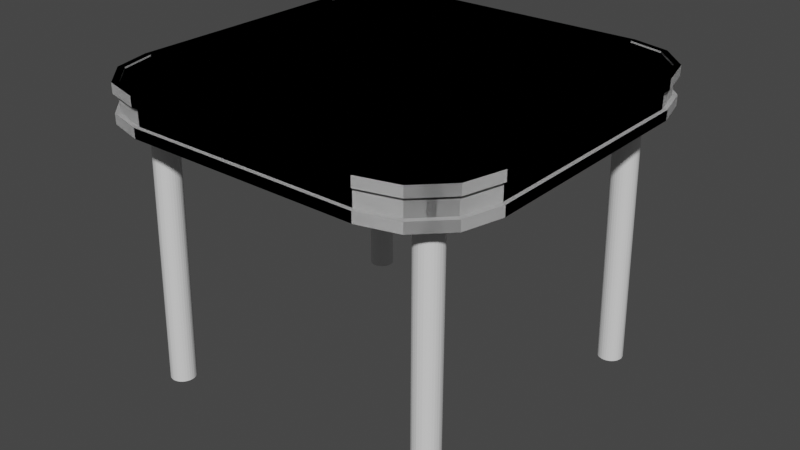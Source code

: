 # Source: Table.blend  (saved by Blender 2.81.16; exported with 4.5.12 LTS)
import bpy
from mathutils import Matrix  # noqa: F401  (used for matrix-valued properties, if any)

bpy.ops.wm.read_factory_settings(use_empty=True)
scene = bpy.context.scene
scene.name = 'Scene'

# ---- collections
col_collection = bpy.data.collections.new('Collection'); scene.collection.children.link(col_collection)

# ---- materials (node trees are filled in below, after node groups)
mat_material = bpy.data.materials.new('Material')
mat_material.alpha_threshold = 0.0
mat_material.use_transparent_shadow = False
mat_material.line_color = (0.0, 0.0, 0.0, 1.0)

# ---- material node trees
mat_material.use_nodes = True; mat_material.node_tree.nodes.clear()
_N = mat_material.node_tree.nodes; _L = mat_material.node_tree.links
n0 = _N.new('ShaderNodeOutputMaterial'); n0.name = 'Material Output'; n0.location = (300, 300)
n1 = _N.new('ShaderNodeBsdfPrincipled'); n1.name = 'Principled BSDF'; n1.location = (10, 300)
n1.distribution = 'GGX'
n1.subsurface_method = 'BURLEY'
n1.inputs[2].default_value = 0.4
n1.inputs[3].default_value = 1.45
n1.inputs[27].default_value = (0.0, 0.0, 0.0, 1.0)
n1.inputs[28].default_value = 1.0
_L.new(n1.outputs[0], n0.inputs[0])
n0.is_active_output = True

# ---- world
world_world = bpy.data.worlds.new('World'); scene.world = world_world
world_world.use_nodes = True; world_world.node_tree.nodes.clear()
_N = world_world.node_tree.nodes; _L = world_world.node_tree.links
n0 = _N.new('ShaderNodeOutputWorld'); n0.name = 'World Output'; n0.location = (300, 300)
n1 = _N.new('ShaderNodeBackground'); n1.name = 'Background'; n1.location = (10, 300)
n1.inputs[0].default_value = (0.05088, 0.05088, 0.05088, 1.0)
_L.new(n1.outputs[0], n0.inputs[0])
n0.is_active_output = True
world_world.color = (0.05088, 0.05088, 0.05088)
world_world.use_sun_shadow = False
world_world.sun_shadow_jitter_overblur = 0.0

# ---- meshes
me_cube = bpy.data.meshes.new('Cube')
me_cube.from_pydata([(1.711, 1.069, 2.792), (1.069, 1.711, 2.792), (1.624, 1.393, 2.792), (1.393, 1.624, 2.792), (1.071, 1.725, 2.454), (1.725, 1.071, 2.454), (1.4, 1.637, 2.454), (1.637, 1.4, 2.454), (1.069, -1.711, 2.792), (1.711, -1.069, 2.792), (1.393, -1.624, 2.792), (1.624, -1.393, 2.792), (1.725, -1.071, 2.454), (1.071, -1.725, 2.454), (1.637, -1.4, 2.454), (1.4, -1.637, 2.454), (-1.069, 1.711, 2.792), (-1.711, 1.069, 2.792), (-1.393, 1.624, 2.792), (-1.624, 1.393, 2.792), (-1.725, 1.071, 2.454), (-1.071, 1.725, 2.454), (-1.637, 1.4, 2.454), (-1.4, 1.637, 2.454), (-1.711, -1.069, 2.792), (-1.069, -1.711, 2.792), (-1.624, -1.393, 2.792), (-1.393, -1.624, 2.792), (-1.071, -1.725, 2.454), (-1.725, -1.071, 2.454), (-1.4, -1.637, 2.454), (-1.637, -1.4, 2.454), (1.768, 1.077, 2.702), (1.768, 1.077, 2.544), (1.676, 1.422, 2.544), (1.676, 1.422, 2.702), (1.422, 1.676, 2.544), (1.422, 1.676, 2.702), (1.077, 1.768, 2.544), (1.077, 1.768, 2.702), (-1.077, -1.768, 2.544), (-1.077, -1.768, 2.702), (-1.422, -1.676, 2.702), (-1.422, -1.676, 2.544), (-1.676, -1.422, 2.702), (-1.676, -1.422, 2.544), (-1.768, -1.077, 2.702), (-1.768, -1.077, 2.544), (1.077, -1.768, 2.702), (1.077, -1.768, 2.544), (1.422, -1.676, 2.544), (1.422, -1.676, 2.702), (1.676, -1.422, 2.544), (1.676, -1.422, 2.702), (1.768, -1.077, 2.544), (1.768, -1.077, 2.702), (-1.077, 1.768, 2.702), (-1.077, 1.768, 2.544), (-1.422, 1.676, 2.544), (-1.422, 1.676, 2.702), (-1.676, 1.422, 2.544), (-1.676, 1.422, 2.702), (-1.768, 1.077, 2.544), (-1.768, 1.077, 2.702), (1.734, 1.056, 2.7), (1.734, 1.056, 2.545), (1.643, 1.395, 2.545), (1.643, 1.395, 2.7), (1.395, 1.643, 2.545), (1.395, 1.643, 2.7), (1.056, 1.734, 2.545), (1.056, 1.734, 2.7), (-1.056, -1.734, 2.545), (-1.056, -1.734, 2.7), (-1.395, -1.643, 2.7), (-1.395, -1.643, 2.545), (-1.643, -1.395, 2.7), (-1.643, -1.395, 2.545), (-1.734, -1.056, 2.7), (-1.734, -1.056, 2.545), (1.056, -1.734, 2.7), (1.056, -1.734, 2.545), (1.395, -1.643, 2.545), (1.395, -1.643, 2.7), (1.643, -1.395, 2.545), (1.643, -1.395, 2.7), (1.734, -1.056, 2.545), (1.734, -1.056, 2.7), (-1.056, 1.734, 2.7), (-1.056, 1.734, 2.545), (-1.395, 1.643, 2.545), (-1.395, 1.643, 2.7), (-1.643, 1.395, 2.545), (-1.643, 1.395, 2.7), (-1.734, 1.056, 2.545), (-1.734, 1.056, 2.7), (1.676, 1.422, 2.792), (1.768, 1.077, 2.792), (1.422, 1.676, 2.792), (1.077, 1.768, 2.792), (-1.077, -1.768, 2.792), (-1.422, -1.676, 2.792), (-1.676, -1.422, 2.792), (-1.768, -1.077, 2.792), (1.422, -1.676, 2.792), (1.077, -1.768, 2.792), (1.676, -1.422, 2.792), (1.768, -1.077, 2.792), (-1.422, 1.676, 2.792), (-1.077, 1.768, 2.792), (-1.676, 1.422, 2.792), (-1.768, 1.077, 2.792), (1.624, 1.393, 2.777), (1.711, 1.069, 2.777), (1.393, 1.624, 2.777), (1.069, 1.711, 2.777), (-1.069, -1.711, 2.777), (-1.393, -1.624, 2.777), (-1.624, -1.393, 2.777), (-1.711, -1.069, 2.777), (1.393, -1.624, 2.777), (1.069, -1.711, 2.777), (1.624, -1.393, 2.777), (1.711, -1.069, 2.777), (-1.393, 1.624, 2.777), (-1.069, 1.711, 2.777), (-1.624, 1.393, 2.777), (-1.711, 1.069, 2.777), (1.768, 1.077, 2.454), (1.676, 1.422, 2.454), (1.422, 1.676, 2.454), (1.077, 1.768, 2.454), (-1.422, -1.676, 2.454), (-1.077, -1.768, 2.454), (-1.676, -1.422, 2.454), (-1.768, -1.077, 2.454), (1.077, -1.768, 2.454), (1.422, -1.676, 2.454), (1.676, -1.422, 2.454), (1.768, -1.077, 2.454), (-1.077, 1.768, 2.454), (-1.422, 1.676, 2.454), (-1.676, 1.422, 2.454), (-1.768, 1.077, 2.454), (1.725, 1.071, 2.486), (1.637, 1.4, 2.486), (1.4, 1.637, 2.486), (1.071, 1.725, 2.486), (-1.4, -1.637, 2.486), (-1.071, -1.725, 2.486), (-1.637, -1.4, 2.486), (-1.725, -1.071, 2.486), (1.071, -1.725, 2.486), (1.4, -1.637, 2.486), (1.637, -1.4, 2.486), (1.725, -1.071, 2.486), (-1.071, 1.725, 2.486), (-1.4, 1.637, 2.486), (-1.637, 1.4, 2.486), (-1.725, 1.071, 2.486), (1.36, 1.456, 0.001798), (1.327, 1.409, 2.603), (1.382, 1.453, 0.001798), (1.349, 1.406, 2.603), (1.404, 1.447, 0.001798), (1.371, 1.4, 2.603), (1.424, 1.436, 0.001798), (1.391, 1.389, 2.603), (1.441, 1.422, 0.001798), (1.408, 1.375, 2.603), (1.455, 1.405, 0.001798), (1.422, 1.358, 2.603), (1.466, 1.385, 0.001798), (1.433, 1.338, 2.603), (1.472, 1.363, 0.001798), (1.44, 1.316, 2.603), (1.475, 1.341, 0.001798), (1.442, 1.294, 2.603), (1.472, 1.318, 0.001798), (1.44, 1.272, 2.603), (1.466, 1.297, 0.001798), (1.433, 1.25, 2.603), (1.455, 1.277, 0.001798), (1.422, 1.23, 2.603), (1.441, 1.26, 0.001798), (1.408, 1.213, 2.603), (1.424, 1.245, 0.001798), (1.391, 1.199, 2.603), (1.404, 1.235, 0.001798), (1.371, 1.188, 2.603), (1.382, 1.228, 0.001798), (1.349, 1.181, 2.603), (1.36, 1.226, 0.001798), (1.327, 1.179, 2.603), (1.338, 1.228, 0.001798), (1.305, 1.181, 2.603), (1.316, 1.235, 0.001798), (1.283, 1.188, 2.603), (1.296, 1.245, 0.001798), (1.263, 1.199, 2.603), (1.279, 1.26, 0.001798), (1.246, 1.213, 2.603), (1.265, 1.277, 0.001798), (1.232, 1.23, 2.603), (1.254, 1.297, 0.001798), (1.221, 1.25, 2.603), (1.247, 1.318, 0.001798), (1.214, 1.272, 2.603), (1.245, 1.341, 0.001798), (1.212, 1.294, 2.603), (1.247, 1.363, 0.001798), (1.214, 1.316, 2.603), (1.254, 1.385, 0.001798), (1.221, 1.338, 2.603), (1.265, 1.405, 0.001798), (1.232, 1.358, 2.603), (1.279, 1.422, 0.001798), (1.246, 1.375, 2.603), (1.296, 1.436, 0.001798), (1.263, 1.389, 2.603), (1.316, 1.447, 0.001798), (1.283, 1.4, 2.603), (1.338, 1.453, 0.001798), (1.305, 1.406, 2.603), (-1.711, 1.069, 2.792), (-1.069, 1.711, 2.792), (-1.624, 1.393, 2.792), (-1.393, 1.624, 2.792), (-1.071, 1.725, 2.454), (-1.725, 1.071, 2.454), (-1.4, 1.637, 2.454), (-1.637, 1.4, 2.454), (-1.069, -1.711, 2.792), (-1.711, -1.069, 2.792), (-1.393, -1.624, 2.792), (-1.624, -1.393, 2.792), (-1.725, -1.071, 2.454), (-1.071, -1.725, 2.454), (-1.637, -1.4, 2.454), (-1.4, -1.637, 2.454), (1.069, 1.711, 2.792), (1.711, 1.069, 2.792), (1.393, 1.624, 2.792), (1.624, 1.393, 2.792), (1.725, 1.071, 2.454), (1.071, 1.725, 2.454), (1.637, 1.4, 2.454), (1.4, 1.637, 2.454), (1.711, -1.069, 2.792), (1.069, -1.711, 2.792), (1.624, -1.393, 2.792), (1.393, -1.624, 2.792), (1.071, -1.725, 2.454), (1.725, -1.071, 2.454), (1.4, -1.637, 2.454), (1.637, -1.4, 2.454), (-1.768, 1.077, 2.702), (-1.768, 1.077, 2.544), (-1.676, 1.422, 2.544), (-1.676, 1.422, 2.702), (-1.422, 1.676, 2.544), (-1.422, 1.676, 2.702), (-1.077, 1.768, 2.544), (-1.077, 1.768, 2.702), (1.077, -1.768, 2.544), (1.077, -1.768, 2.702), (1.422, -1.676, 2.702), (1.422, -1.676, 2.544), (1.676, -1.422, 2.702), (1.676, -1.422, 2.544), (1.768, -1.077, 2.702), (1.768, -1.077, 2.544), (-1.077, -1.768, 2.702), (-1.077, -1.768, 2.544), (-1.422, -1.676, 2.544), (-1.422, -1.676, 2.702), (-1.676, -1.422, 2.544), (-1.676, -1.422, 2.702), (-1.768, -1.077, 2.544), (-1.768, -1.077, 2.702), (1.077, 1.768, 2.702), (1.077, 1.768, 2.544), (1.422, 1.676, 2.544), (1.422, 1.676, 2.702), (1.676, 1.422, 2.544), (1.676, 1.422, 2.702), (1.768, 1.077, 2.544), (1.768, 1.077, 2.702), (-1.734, 1.056, 2.7), (-1.734, 1.056, 2.545), (-1.643, 1.395, 2.545), (-1.643, 1.395, 2.7), (-1.395, 1.643, 2.545), (-1.395, 1.643, 2.7), (-1.056, 1.734, 2.545), (-1.056, 1.734, 2.7), (1.056, -1.734, 2.545), (1.056, -1.734, 2.7), (1.395, -1.643, 2.7), (1.395, -1.643, 2.545), (1.643, -1.395, 2.7), (1.643, -1.395, 2.545), (1.734, -1.056, 2.7), (1.734, -1.056, 2.545), (-1.056, -1.734, 2.7), (-1.056, -1.734, 2.545), (-1.395, -1.643, 2.545), (-1.395, -1.643, 2.7), (-1.643, -1.395, 2.545), (-1.643, -1.395, 2.7), (-1.734, -1.056, 2.545), (-1.734, -1.056, 2.7), (1.056, 1.734, 2.7), (1.056, 1.734, 2.545), (1.395, 1.643, 2.545), (1.395, 1.643, 2.7), (1.643, 1.395, 2.545), (1.643, 1.395, 2.7), (1.734, 1.056, 2.545), (1.734, 1.056, 2.7), (-1.676, 1.422, 2.792), (-1.768, 1.077, 2.792), (-1.422, 1.676, 2.792), (-1.077, 1.768, 2.792), (1.077, -1.768, 2.792), (1.422, -1.676, 2.792), (1.676, -1.422, 2.792), (1.768, -1.077, 2.792), (-1.422, -1.676, 2.792), (-1.077, -1.768, 2.792), (-1.676, -1.422, 2.792), (-1.768, -1.077, 2.792), (1.422, 1.676, 2.792), (1.077, 1.768, 2.792), (1.676, 1.422, 2.792), (1.768, 1.077, 2.792), (-1.624, 1.393, 2.777), (-1.711, 1.069, 2.777), (-1.393, 1.624, 2.777), (-1.069, 1.711, 2.777), (1.069, -1.711, 2.777), (1.393, -1.624, 2.777), (1.624, -1.393, 2.777), (1.711, -1.069, 2.777), (-1.393, -1.624, 2.777), (-1.069, -1.711, 2.777), (-1.624, -1.393, 2.777), (-1.711, -1.069, 2.777), (1.393, 1.624, 2.777), (1.069, 1.711, 2.777), (1.624, 1.393, 2.777), (1.711, 1.069, 2.777), (-1.768, 1.077, 2.454), (-1.676, 1.422, 2.454), (-1.422, 1.676, 2.454), (-1.077, 1.768, 2.454), (1.422, -1.676, 2.454), (1.077, -1.768, 2.454), (1.676, -1.422, 2.454), (1.768, -1.077, 2.454), (-1.077, -1.768, 2.454), (-1.422, -1.676, 2.454), (-1.676, -1.422, 2.454), (-1.768, -1.077, 2.454), (1.077, 1.768, 2.454), (1.422, 1.676, 2.454), (1.676, 1.422, 2.454), (1.768, 1.077, 2.454), (-1.725, 1.071, 2.486), (-1.637, 1.4, 2.486), (-1.4, 1.637, 2.486), (-1.071, 1.725, 2.486), (1.4, -1.637, 2.486), (1.071, -1.725, 2.486), (1.637, -1.4, 2.486), (1.725, -1.071, 2.486), (-1.071, -1.725, 2.486), (-1.4, -1.637, 2.486), (-1.637, -1.4, 2.486), (-1.725, -1.071, 2.486), (1.071, 1.725, 2.486), (1.4, 1.637, 2.486), (1.637, 1.4, 2.486), (1.725, 1.071, 2.486), (-1.36, 1.456, 0.001798), (-1.327, 1.409, 2.603), (-1.382, 1.453, 0.001798), (-1.349, 1.406, 2.603), (-1.404, 1.447, 0.001798), (-1.371, 1.4, 2.603), (-1.424, 1.436, 0.001798), (-1.391, 1.389, 2.603), (-1.441, 1.422, 0.001798), (-1.408, 1.375, 2.603), (-1.455, 1.405, 0.001798), (-1.422, 1.358, 2.603), (-1.466, 1.385, 0.001798), (-1.433, 1.338, 2.603), (-1.472, 1.363, 0.001798), (-1.44, 1.316, 2.603), (-1.475, 1.341, 0.001798), (-1.442, 1.294, 2.603), (-1.472, 1.318, 0.001798), (-1.44, 1.272, 2.603), (-1.466, 1.297, 0.001798), (-1.433, 1.25, 2.603), (-1.455, 1.277, 0.001798), (-1.422, 1.23, 2.603), (-1.441, 1.26, 0.001798), (-1.408, 1.213, 2.603), (-1.424, 1.245, 0.001798), (-1.391, 1.199, 2.603), (-1.404, 1.235, 0.001798), (-1.371, 1.188, 2.603), (-1.382, 1.228, 0.001798), (-1.349, 1.181, 2.603), (-1.36, 1.226, 0.001798), (-1.327, 1.179, 2.603), (-1.338, 1.228, 0.001798), (-1.305, 1.181, 2.603), (-1.316, 1.235, 0.001798), (-1.283, 1.188, 2.603), (-1.296, 1.245, 0.001798), (-1.263, 1.199, 2.603), (-1.279, 1.26, 0.001798), (-1.246, 1.213, 2.603), (-1.265, 1.277, 0.001798), (-1.232, 1.23, 2.603), (-1.254, 1.297, 0.001798), (-1.221, 1.25, 2.603), (-1.247, 1.318, 0.001798), (-1.214, 1.272, 2.603), (-1.245, 1.341, 0.001798), (-1.212, 1.294, 2.603), (-1.247, 1.363, 0.001798), (-1.214, 1.316, 2.603), (-1.254, 1.385, 0.001798), (-1.221, 1.338, 2.603), (-1.265, 1.405, 0.001798), (-1.232, 1.358, 2.603), (-1.279, 1.422, 0.001798), (-1.246, 1.375, 2.603), (-1.296, 1.436, 0.001798), (-1.263, 1.389, 2.603), (-1.316, 1.447, 0.001798), (-1.283, 1.4, 2.603), (-1.338, 1.453, 0.001798), (-1.305, 1.406, 2.603), (1.711, -1.069, 2.792), (1.069, -1.711, 2.792), (1.624, -1.393, 2.792), (1.393, -1.624, 2.792), (1.071, -1.725, 2.454), (1.725, -1.071, 2.454), (1.4, -1.637, 2.454), (1.637, -1.4, 2.454), (1.069, 1.711, 2.792), (1.711, 1.069, 2.792), (1.393, 1.624, 2.792), (1.624, 1.393, 2.792), (1.725, 1.071, 2.454), (1.071, 1.725, 2.454), (1.637, 1.4, 2.454), (1.4, 1.637, 2.454), (-1.069, -1.711, 2.792), (-1.711, -1.069, 2.792), (-1.393, -1.624, 2.792), (-1.624, -1.393, 2.792), (-1.725, -1.071, 2.454), (-1.071, -1.725, 2.454), (-1.637, -1.4, 2.454), (-1.4, -1.637, 2.454), (-1.711, 1.069, 2.792), (-1.069, 1.711, 2.792), (-1.624, 1.393, 2.792), (-1.393, 1.624, 2.792), (-1.071, 1.725, 2.454), (-1.725, 1.071, 2.454), (-1.4, 1.637, 2.454), (-1.637, 1.4, 2.454), (1.768, -1.077, 2.702), (1.768, -1.077, 2.544), (1.676, -1.422, 2.544), (1.676, -1.422, 2.702), (1.422, -1.676, 2.544), (1.422, -1.676, 2.702), (1.077, -1.768, 2.544), (1.077, -1.768, 2.702), (-1.077, 1.768, 2.544), (-1.077, 1.768, 2.702), (-1.422, 1.676, 2.702), (-1.422, 1.676, 2.544), (-1.676, 1.422, 2.702), (-1.676, 1.422, 2.544), (-1.768, 1.077, 2.702), (-1.768, 1.077, 2.544), (1.077, 1.768, 2.702), (1.077, 1.768, 2.544), (1.422, 1.676, 2.544), (1.422, 1.676, 2.702), (1.676, 1.422, 2.544), (1.676, 1.422, 2.702), (1.768, 1.077, 2.544), (1.768, 1.077, 2.702), (-1.077, -1.768, 2.702), (-1.077, -1.768, 2.544), (-1.422, -1.676, 2.544), (-1.422, -1.676, 2.702), (-1.676, -1.422, 2.544), (-1.676, -1.422, 2.702), (-1.768, -1.077, 2.544), (-1.768, -1.077, 2.702), (1.734, -1.056, 2.7), (1.734, -1.056, 2.545), (1.643, -1.395, 2.545), (1.643, -1.395, 2.7), (1.395, -1.643, 2.545), (1.395, -1.643, 2.7), (1.056, -1.734, 2.545), (1.056, -1.734, 2.7), (-1.056, 1.734, 2.545), (-1.056, 1.734, 2.7), (-1.395, 1.643, 2.7), (-1.395, 1.643, 2.545), (-1.643, 1.395, 2.7), (-1.643, 1.395, 2.545), (-1.734, 1.056, 2.7), (-1.734, 1.056, 2.545), (1.056, 1.734, 2.7), (1.056, 1.734, 2.545), (1.395, 1.643, 2.545), (1.395, 1.643, 2.7), (1.643, 1.395, 2.545), (1.643, 1.395, 2.7), (1.734, 1.056, 2.545), (1.734, 1.056, 2.7), (-1.056, -1.734, 2.7), (-1.056, -1.734, 2.545), (-1.395, -1.643, 2.545), (-1.395, -1.643, 2.7), (-1.643, -1.395, 2.545), (-1.643, -1.395, 2.7), (-1.734, -1.056, 2.545), (-1.734, -1.056, 2.7), (1.676, -1.422, 2.792), (1.768, -1.077, 2.792), (1.422, -1.676, 2.792), (1.077, -1.768, 2.792), (-1.077, 1.768, 2.792), (-1.422, 1.676, 2.792), (-1.676, 1.422, 2.792), (-1.768, 1.077, 2.792), (1.422, 1.676, 2.792), (1.077, 1.768, 2.792), (1.676, 1.422, 2.792), (1.768, 1.077, 2.792), (-1.422, -1.676, 2.792), (-1.077, -1.768, 2.792), (-1.676, -1.422, 2.792), (-1.768, -1.077, 2.792), (1.624, -1.393, 2.777), (1.711, -1.069, 2.777), (1.393, -1.624, 2.777), (1.069, -1.711, 2.777), (-1.069, 1.711, 2.777), (-1.393, 1.624, 2.777), (-1.624, 1.393, 2.777), (-1.711, 1.069, 2.777), (1.393, 1.624, 2.777), (1.069, 1.711, 2.777), (1.624, 1.393, 2.777), (1.711, 1.069, 2.777), (-1.393, -1.624, 2.777), (-1.069, -1.711, 2.777), (-1.624, -1.393, 2.777), (-1.711, -1.069, 2.777), (1.768, -1.077, 2.454), (1.676, -1.422, 2.454), (1.422, -1.676, 2.454), (1.077, -1.768, 2.454), (-1.422, 1.676, 2.454), (-1.077, 1.768, 2.454), (-1.676, 1.422, 2.454), (-1.768, 1.077, 2.454), (1.077, 1.768, 2.454), (1.422, 1.676, 2.454), (1.676, 1.422, 2.454), (1.768, 1.077, 2.454), (-1.077, -1.768, 2.454), (-1.422, -1.676, 2.454), (-1.676, -1.422, 2.454), (-1.768, -1.077, 2.454), (1.725, -1.071, 2.486), (1.637, -1.4, 2.486), (1.4, -1.637, 2.486), (1.071, -1.725, 2.486), (-1.4, 1.637, 2.486), (-1.071, 1.725, 2.486), (-1.637, 1.4, 2.486), (-1.725, 1.071, 2.486), (1.071, 1.725, 2.486), (1.4, 1.637, 2.486), (1.637, 1.4, 2.486), (1.725, 1.071, 2.486), (-1.071, -1.725, 2.486), (-1.4, -1.637, 2.486), (-1.637, -1.4, 2.486), (-1.725, -1.071, 2.486), (1.36, -1.456, 0.001798), (1.327, -1.409, 2.603), (1.382, -1.453, 0.001798), (1.349, -1.406, 2.603), (1.404, -1.447, 0.001798), (1.371, -1.4, 2.603), (1.424, -1.436, 0.001798), (1.391, -1.389, 2.603), (1.441, -1.422, 0.001798), (1.408, -1.375, 2.603), (1.455, -1.405, 0.001798), (1.422, -1.358, 2.603), (1.466, -1.385, 0.001798), (1.433, -1.338, 2.603), (1.472, -1.363, 0.001798), (1.44, -1.316, 2.603), (1.475, -1.341, 0.001798), (1.442, -1.294, 2.603), (1.472, -1.318, 0.001798), (1.44, -1.272, 2.603), (1.466, -1.297, 0.001798), (1.433, -1.25, 2.603), (1.455, -1.277, 0.001798), (1.422, -1.23, 2.603), (1.441, -1.26, 0.001798), (1.408, -1.213, 2.603), (1.424, -1.245, 0.001798), (1.391, -1.199, 2.603), (1.404, -1.235, 0.001798), (1.371, -1.188, 2.603), (1.382, -1.228, 0.001798), (1.349, -1.181, 2.603), (1.36, -1.226, 0.001798), (1.327, -1.179, 2.603), (1.338, -1.228, 0.001798), (1.305, -1.181, 2.603), (1.316, -1.235, 0.001798), (1.283, -1.188, 2.603), (1.296, -1.245, 0.001798), (1.263, -1.199, 2.603), (1.279, -1.26, 0.001798), (1.246, -1.213, 2.603), (1.265, -1.277, 0.001798), (1.232, -1.23, 2.603), (1.254, -1.297, 0.001798), (1.221, -1.25, 2.603), (1.247, -1.318, 0.001798), (1.214, -1.272, 2.603), (1.245, -1.341, 0.001798), (1.212, -1.294, 2.603), (1.247, -1.363, 0.001798), (1.214, -1.316, 2.603), (1.254, -1.385, 0.001798), (1.221, -1.338, 2.603), (1.265, -1.405, 0.001798), (1.232, -1.358, 2.603), (1.279, -1.422, 0.001798), (1.246, -1.375, 2.603), (1.296, -1.436, 0.001798), (1.263, -1.389, 2.603), (1.316, -1.447, 0.001798), (1.283, -1.4, 2.603), (1.338, -1.453, 0.001798), (1.305, -1.406, 2.603), (-1.711, -1.069, 2.792), (-1.069, -1.711, 2.792), (-1.624, -1.393, 2.792), (-1.393, -1.624, 2.792), (-1.071, -1.725, 2.454), (-1.725, -1.071, 2.454), (-1.4, -1.637, 2.454), (-1.637, -1.4, 2.454), (-1.069, 1.711, 2.792), (-1.711, 1.069, 2.792), (-1.393, 1.624, 2.792), (-1.624, 1.393, 2.792), (-1.725, 1.071, 2.454), (-1.071, 1.725, 2.454), (-1.637, 1.4, 2.454), (-1.4, 1.637, 2.454), (1.069, -1.711, 2.792), (1.711, -1.069, 2.792), (1.393, -1.624, 2.792), (1.624, -1.393, 2.792), (1.725, -1.071, 2.454), (1.071, -1.725, 2.454), (1.637, -1.4, 2.454), (1.4, -1.637, 2.454), (1.711, 1.069, 2.792), (1.069, 1.711, 2.792), (1.624, 1.393, 2.792), (1.393, 1.624, 2.792), (1.071, 1.725, 2.454), (1.725, 1.071, 2.454), (1.4, 1.637, 2.454), (1.637, 1.4, 2.454), (-1.768, -1.077, 2.702), (-1.768, -1.077, 2.544), (-1.676, -1.422, 2.544), (-1.676, -1.422, 2.702), (-1.422, -1.676, 2.544), (-1.422, -1.676, 2.702), (-1.077, -1.768, 2.544), (-1.077, -1.768, 2.702), (1.077, 1.768, 2.544), (1.077, 1.768, 2.702), (1.422, 1.676, 2.702), (1.422, 1.676, 2.544), (1.676, 1.422, 2.702), (1.676, 1.422, 2.544), (1.768, 1.077, 2.702), (1.768, 1.077, 2.544), (-1.077, 1.768, 2.702), (-1.077, 1.768, 2.544), (-1.422, 1.676, 2.544), (-1.422, 1.676, 2.702), (-1.676, 1.422, 2.544), (-1.676, 1.422, 2.702), (-1.768, 1.077, 2.544), (-1.768, 1.077, 2.702), (1.077, -1.768, 2.702), (1.077, -1.768, 2.544), (1.422, -1.676, 2.544), (1.422, -1.676, 2.702), (1.676, -1.422, 2.544), (1.676, -1.422, 2.702), (1.768, -1.077, 2.544), (1.768, -1.077, 2.702), (-1.734, -1.056, 2.7), (-1.734, -1.056, 2.545), (-1.643, -1.395, 2.545), (-1.643, -1.395, 2.7), (-1.395, -1.643, 2.545), (-1.395, -1.643, 2.7), (-1.056, -1.734, 2.545), (-1.056, -1.734, 2.7), (1.056, 1.734, 2.545), (1.056, 1.734, 2.7), (1.395, 1.643, 2.7), (1.395, 1.643, 2.545), (1.643, 1.395, 2.7), (1.643, 1.395, 2.545), (1.734, 1.056, 2.7), (1.734, 1.056, 2.545), (-1.056, 1.734, 2.7), (-1.056, 1.734, 2.545), (-1.395, 1.643, 2.545), (-1.395, 1.643, 2.7), (-1.643, 1.395, 2.545), (-1.643, 1.395, 2.7), (-1.734, 1.056, 2.545), (-1.734, 1.056, 2.7), (1.056, -1.734, 2.7), (1.056, -1.734, 2.545), (1.395, -1.643, 2.545), (1.395, -1.643, 2.7), (1.643, -1.395, 2.545), (1.643, -1.395, 2.7), (1.734, -1.056, 2.545), (1.734, -1.056, 2.7), (-1.676, -1.422, 2.792), (-1.768, -1.077, 2.792), (-1.422, -1.676, 2.792), (-1.077, -1.768, 2.792), (1.077, 1.768, 2.792), (1.422, 1.676, 2.792), (1.676, 1.422, 2.792), (1.768, 1.077, 2.792), (-1.422, 1.676, 2.792), (-1.077, 1.768, 2.792), (-1.676, 1.422, 2.792), (-1.768, 1.077, 2.792), (1.422, -1.676, 2.792), (1.077, -1.768, 2.792), (1.676, -1.422, 2.792), (1.768, -1.077, 2.792), (-1.624, -1.393, 2.777), (-1.711, -1.069, 2.777), (-1.393, -1.624, 2.777), (-1.069, -1.711, 2.777), (1.069, 1.711, 2.777), (1.393, 1.624, 2.777), (1.624, 1.393, 2.777), (1.711, 1.069, 2.777), (-1.393, 1.624, 2.777), (-1.069, 1.711, 2.777), (-1.624, 1.393, 2.777), (-1.711, 1.069, 2.777), (1.393, -1.624, 2.777), (1.069, -1.711, 2.777), (1.624, -1.393, 2.777), (1.711, -1.069, 2.777), (-1.768, -1.077, 2.454), (-1.676, -1.422, 2.454), (-1.422, -1.676, 2.454), (-1.077, -1.768, 2.454), (1.422, 1.676, 2.454), (1.077, 1.768, 2.454), (1.676, 1.422, 2.454), (1.768, 1.077, 2.454), (-1.077, 1.768, 2.454), (-1.422, 1.676, 2.454), (-1.676, 1.422, 2.454), (-1.768, 1.077, 2.454), (1.077, -1.768, 2.454), (1.422, -1.676, 2.454), (1.676, -1.422, 2.454), (1.768, -1.077, 2.454), (-1.725, -1.071, 2.486), (-1.637, -1.4, 2.486), (-1.4, -1.637, 2.486), (-1.071, -1.725, 2.486), (1.4, 1.637, 2.486), (1.071, 1.725, 2.486), (1.637, 1.4, 2.486), (1.725, 1.071, 2.486), (-1.071, 1.725, 2.486), (-1.4, 1.637, 2.486), (-1.637, 1.4, 2.486), (-1.725, 1.071, 2.486), (1.071, -1.725, 2.486), (1.4, -1.637, 2.486), (1.637, -1.4, 2.486), (1.725, -1.071, 2.486), (-1.36, -1.456, 0.001798), (-1.327, -1.409, 2.603), (-1.382, -1.453, 0.001798), (-1.349, -1.406, 2.603), (-1.404, -1.447, 0.001798), (-1.371, -1.4, 2.603), (-1.424, -1.436, 0.001798), (-1.391, -1.389, 2.603), (-1.441, -1.422, 0.001798), (-1.408, -1.375, 2.603), (-1.455, -1.405, 0.001798), (-1.422, -1.358, 2.603), (-1.466, -1.385, 0.001798), (-1.433, -1.338, 2.603), (-1.472, -1.363, 0.001798), (-1.44, -1.316, 2.603), (-1.475, -1.341, 0.001798), (-1.442, -1.294, 2.603), (-1.472, -1.318, 0.001798), (-1.44, -1.272, 2.603), (-1.466, -1.297, 0.001798), (-1.433, -1.25, 2.603), (-1.455, -1.277, 0.001798), (-1.422, -1.23, 2.603), (-1.441, -1.26, 0.001798), (-1.408, -1.213, 2.603), (-1.424, -1.245, 0.001798), (-1.391, -1.199, 2.603), (-1.404, -1.235, 0.001798), (-1.371, -1.188, 2.603), (-1.382, -1.228, 0.001798), (-1.349, -1.181, 2.603), (-1.36, -1.226, 0.001798), (-1.327, -1.179, 2.603), (-1.338, -1.228, 0.001798), (-1.305, -1.181, 2.603), (-1.316, -1.235, 0.001798), (-1.283, -1.188, 2.603), (-1.296, -1.245, 0.001798), (-1.263, -1.199, 2.603), (-1.279, -1.26, 0.001798), (-1.246, -1.213, 2.603), (-1.265, -1.277, 0.001798), (-1.232, -1.23, 2.603), (-1.254, -1.297, 0.001798), (-1.221, -1.25, 2.603), (-1.247, -1.318, 0.001798), (-1.214, -1.272, 2.603), (-1.245, -1.341, 0.001798), (-1.212, -1.294, 2.603), (-1.247, -1.363, 0.001798), (-1.214, -1.316, 2.603), (-1.254, -1.385, 0.001798), (-1.221, -1.338, 2.603), (-1.265, -1.405, 0.001798), (-1.232, -1.358, 2.603), (-1.279, -1.422, 0.001798), (-1.246, -1.375, 2.603), (-1.296, -1.436, 0.001798), (-1.263, -1.389, 2.603), (-1.316, -1.447, 0.001798), (-1.283, -1.4, 2.603), (-1.338, -1.453, 0.001798), (-1.305, -1.406, 2.603)], [], [(29, 20, 159, 151), (46, 103, 111, 63), (48, 105, 100, 41), (26, 27, 117, 118), (32, 97, 107, 55), (33, 128, 129, 34), (34, 129, 130, 36), (36, 130, 131, 38), (41, 100, 101, 42), (42, 101, 102, 44), (44, 102, 103, 46), (49, 136, 137, 50), (50, 137, 138, 52), (52, 138, 139, 54), (57, 140, 141, 58), (58, 141, 142, 60), (60, 142, 143, 62), (56, 109, 99, 39), (140, 57, 38, 131), (40, 49, 81, 72), (110, 61, 63, 111), (56, 39, 71, 88), (108, 59, 61, 110), (47, 45, 77, 79), (109, 56, 59, 108), (32, 55, 87, 64), (106, 53, 55, 107), (38, 57, 89, 70), (104, 51, 53, 106), (49, 50, 82, 81), (105, 48, 51, 104), (54, 33, 65, 86), (134, 45, 47, 135), (51, 48, 80, 83), (132, 43, 45, 134), (33, 34, 66, 65), (133, 40, 43, 132), (50, 52, 84, 82), (98, 37, 39, 99), (35, 32, 64, 67), (96, 35, 37, 98), (53, 51, 83, 85), (97, 32, 35, 96), (34, 36, 68, 66), (128, 33, 54, 139), (52, 54, 86, 84), (136, 49, 40, 133), (37, 35, 67, 69), (135, 47, 62, 143), (55, 53, 85, 87), (89, 88, 71, 70), (93, 92, 94, 95), (91, 90, 92, 93), (88, 89, 90, 91), (85, 84, 86, 87), (83, 82, 84, 85), (80, 81, 82, 83), (77, 76, 78, 79), (75, 74, 76, 77), (72, 73, 74, 75), (69, 68, 70, 71), (67, 66, 68, 69), (64, 65, 66, 67), (65, 64, 87, 86), (81, 80, 73, 72), (79, 78, 95, 94), (44, 46, 78, 76), (63, 61, 93, 95), (48, 41, 73, 80), (45, 43, 75, 77), (60, 62, 94, 92), (62, 47, 79, 94), (42, 44, 76, 74), (61, 59, 91, 93), (46, 63, 95, 78), (43, 40, 72, 75), (58, 60, 92, 90), (41, 42, 74, 73), (59, 56, 88, 91), (39, 37, 69, 71), (57, 58, 90, 89), (36, 38, 70, 68), (2, 0, 97, 96), (3, 2, 96, 98), (1, 3, 98, 99), (25, 27, 101, 100), (27, 26, 102, 101), (26, 24, 103, 102), (10, 8, 105, 104), (11, 10, 104, 106), (9, 11, 106, 107), (18, 16, 109, 108), (19, 18, 108, 110), (17, 19, 110, 111), (16, 1, 99, 109), (0, 9, 107, 97), (24, 17, 111, 103), (8, 25, 100, 105), (113, 112, 114, 115, 125, 124, 126, 127, 119, 118, 117, 116, 121, 120, 122, 123), (1, 16, 125, 115), (24, 26, 118, 119), (9, 0, 113, 123), (8, 10, 120, 121), (17, 24, 119, 127), (10, 11, 122, 120), (0, 2, 112, 113), (25, 8, 121, 116), (11, 9, 123, 122), (2, 3, 114, 112), (16, 18, 124, 125), (3, 1, 115, 114), (18, 19, 126, 124), (27, 25, 116, 117), (19, 17, 127, 126), (5, 7, 129, 128), (7, 6, 130, 129), (6, 4, 131, 130), (30, 28, 133, 132), (31, 30, 132, 134), (29, 31, 134, 135), (13, 15, 137, 136), (15, 14, 138, 137), (14, 12, 139, 138), (21, 23, 141, 140), (23, 22, 142, 141), (22, 20, 143, 142), (4, 21, 140, 131), (12, 5, 128, 139), (20, 29, 135, 143), (28, 13, 136, 133), (159, 158, 157, 156, 147, 146, 145, 144, 155, 154, 153, 152, 149, 148, 150, 151), (14, 15, 153, 154), (7, 5, 144, 145), (13, 28, 149, 152), (12, 14, 154, 155), (6, 7, 145, 146), (23, 21, 156, 157), (4, 6, 146, 147), (22, 23, 157, 158), (28, 30, 148, 149), (20, 22, 158, 159), (30, 31, 150, 148), (21, 4, 147, 156), (31, 29, 151, 150), (5, 12, 155, 144), (15, 13, 152, 153), (160, 161, 163, 162), (162, 163, 165, 164), (164, 165, 167, 166), (166, 167, 169, 168), (168, 169, 171, 170), (170, 171, 173, 172), (172, 173, 175, 174), (174, 175, 177, 176), (176, 177, 179, 178), (178, 179, 181, 180), (180, 181, 183, 182), (182, 183, 185, 184), (184, 185, 187, 186), (186, 187, 189, 188), (188, 189, 191, 190), (190, 191, 193, 192), (192, 193, 195, 194), (194, 195, 197, 196), (196, 197, 199, 198), (198, 199, 201, 200), (200, 201, 203, 202), (202, 203, 205, 204), (204, 205, 207, 206), (206, 207, 209, 208), (208, 209, 211, 210), (210, 211, 213, 212), (212, 213, 215, 214), (214, 215, 217, 216), (216, 217, 219, 218), (218, 219, 221, 220), (163, 161, 223, 221, 219, 217, 215, 213, 211, 209, 207, 205, 203, 201, 199, 197, 195, 193, 191, 189, 187, 185, 183, 181, 179, 177, 175, 173, 171, 169, 167, 165), (220, 221, 223, 222), (222, 223, 161, 160), (160, 162, 164, 166, 168, 170, 172, 174, 176, 178, 180, 182, 184, 186, 188, 190, 192, 194, 196, 198, 200, 202, 204, 206, 208, 210, 212, 214, 216, 218, 220, 222), (253, 375, 383, 244), (270, 287, 335, 327), (272, 265, 324, 329), (250, 342, 341, 251), (256, 279, 331, 321), (257, 258, 353, 352), (258, 260, 354, 353), (260, 262, 355, 354), (265, 266, 325, 324), (266, 268, 326, 325), (268, 270, 327, 326), (273, 274, 361, 360), (274, 276, 362, 361), (276, 278, 363, 362), (281, 282, 365, 364), (282, 284, 366, 365), (284, 286, 367, 366), (280, 263, 323, 333), (364, 355, 262, 281), (264, 296, 305, 273), (334, 335, 287, 285), (280, 312, 295, 263), (332, 334, 285, 283), (271, 303, 301, 269), (333, 332, 283, 280), (256, 288, 311, 279), (330, 331, 279, 277), (262, 294, 313, 281), (328, 330, 277, 275), (273, 305, 306, 274), (329, 328, 275, 272), (278, 310, 289, 257), (358, 359, 271, 269), (275, 307, 304, 272), (356, 358, 269, 267), (257, 289, 290, 258), (357, 356, 267, 264), (274, 306, 308, 276), (322, 323, 263, 261), (259, 291, 288, 256), (320, 322, 261, 259), (277, 309, 307, 275), (321, 320, 259, 256), (258, 290, 292, 260), (352, 363, 278, 257), (276, 308, 310, 278), (360, 357, 264, 273), (261, 293, 291, 259), (359, 367, 286, 271), (279, 311, 309, 277), (313, 294, 295, 312), (317, 319, 318, 316), (315, 317, 316, 314), (312, 315, 314, 313), (309, 311, 310, 308), (307, 309, 308, 306), (304, 307, 306, 305), (301, 303, 302, 300), (299, 301, 300, 298), (296, 299, 298, 297), (293, 295, 294, 292), (291, 293, 292, 290), (288, 291, 290, 289), (289, 310, 311, 288), (305, 296, 297, 304), (303, 318, 319, 302), (268, 300, 302, 270), (287, 319, 317, 285), (272, 304, 297, 265), (269, 301, 299, 267), (284, 316, 318, 286), (286, 318, 303, 271), (266, 298, 300, 268), (285, 317, 315, 283), (270, 302, 319, 287), (267, 299, 296, 264), (282, 314, 316, 284), (265, 297, 298, 266), (283, 315, 312, 280), (263, 295, 293, 261), (281, 313, 314, 282), (260, 292, 294, 262), (226, 320, 321, 224), (227, 322, 320, 226), (225, 323, 322, 227), (249, 324, 325, 251), (251, 325, 326, 250), (250, 326, 327, 248), (234, 328, 329, 232), (235, 330, 328, 234), (233, 331, 330, 235), (242, 332, 333, 240), (243, 334, 332, 242), (241, 335, 334, 243), (240, 333, 323, 225), (224, 321, 331, 233), (248, 327, 335, 241), (232, 329, 324, 249), (337, 347, 346, 344, 345, 340, 341, 342, 343, 351, 350, 348, 349, 339, 338, 336), (225, 339, 349, 240), (248, 343, 342, 250), (233, 347, 337, 224), (232, 345, 344, 234), (241, 351, 343, 248), (234, 344, 346, 235), (224, 337, 336, 226), (249, 340, 345, 232), (235, 346, 347, 233), (226, 336, 338, 227), (240, 349, 348, 242), (227, 338, 339, 225), (242, 348, 350, 243), (251, 341, 340, 249), (243, 350, 351, 241), (229, 352, 353, 231), (231, 353, 354, 230), (230, 354, 355, 228), (254, 356, 357, 252), (255, 358, 356, 254), (253, 359, 358, 255), (237, 360, 361, 239), (239, 361, 362, 238), (238, 362, 363, 236), (245, 364, 365, 247), (247, 365, 366, 246), (246, 366, 367, 244), (228, 355, 364, 245), (236, 363, 352, 229), (244, 367, 359, 253), (252, 357, 360, 237), (383, 375, 374, 372, 373, 376, 377, 378, 379, 368, 369, 370, 371, 380, 381, 382), (238, 378, 377, 239), (231, 369, 368, 229), (237, 376, 373, 252), (236, 379, 378, 238), (230, 370, 369, 231), (247, 381, 380, 245), (228, 371, 370, 230), (246, 382, 381, 247), (252, 373, 372, 254), (244, 383, 382, 246), (254, 372, 374, 255), (245, 380, 371, 228), (255, 374, 375, 253), (229, 368, 379, 236), (239, 377, 376, 237), (384, 386, 387, 385), (386, 388, 389, 387), (388, 390, 391, 389), (390, 392, 393, 391), (392, 394, 395, 393), (394, 396, 397, 395), (396, 398, 399, 397), (398, 400, 401, 399), (400, 402, 403, 401), (402, 404, 405, 403), (404, 406, 407, 405), (406, 408, 409, 407), (408, 410, 411, 409), (410, 412, 413, 411), (412, 414, 415, 413), (414, 416, 417, 415), (416, 418, 419, 417), (418, 420, 421, 419), (420, 422, 423, 421), (422, 424, 425, 423), (424, 426, 427, 425), (426, 428, 429, 427), (428, 430, 431, 429), (430, 432, 433, 431), (432, 434, 435, 433), (434, 436, 437, 435), (436, 438, 439, 437), (438, 440, 441, 439), (440, 442, 443, 441), (442, 444, 445, 443), (387, 389, 391, 393, 395, 397, 399, 401, 403, 405, 407, 409, 411, 413, 415, 417, 419, 421, 423, 425, 427, 429, 431, 433, 435, 437, 439, 441, 443, 445, 447, 385), (444, 446, 447, 445), (446, 384, 385, 447), (384, 446, 444, 442, 440, 438, 436, 434, 432, 430, 428, 426, 424, 422, 420, 418, 416, 414, 412, 410, 408, 406, 404, 402, 400, 398, 396, 394, 392, 390, 388, 386), (477, 599, 607, 468), (494, 511, 559, 551), (496, 489, 548, 553), (474, 566, 565, 475), (480, 503, 555, 545), (481, 482, 577, 576), (482, 484, 578, 577), (484, 486, 579, 578), (489, 490, 549, 548), (490, 492, 550, 549), (492, 494, 551, 550), (497, 498, 585, 584), (498, 500, 586, 585), (500, 502, 587, 586), (505, 506, 589, 588), (506, 508, 590, 589), (508, 510, 591, 590), (504, 487, 547, 557), (588, 579, 486, 505), (488, 520, 529, 497), (558, 559, 511, 509), (504, 536, 519, 487), (556, 558, 509, 507), (495, 527, 525, 493), (557, 556, 507, 504), (480, 512, 535, 503), (554, 555, 503, 501), (486, 518, 537, 505), (552, 554, 501, 499), (497, 529, 530, 498), (553, 552, 499, 496), (502, 534, 513, 481), (582, 583, 495, 493), (499, 531, 528, 496), (580, 582, 493, 491), (481, 513, 514, 482), (581, 580, 491, 488), (498, 530, 532, 500), (546, 547, 487, 485), (483, 515, 512, 480), (544, 546, 485, 483), (501, 533, 531, 499), (545, 544, 483, 480), (482, 514, 516, 484), (576, 587, 502, 481), (500, 532, 534, 502), (584, 581, 488, 497), (485, 517, 515, 483), (583, 591, 510, 495), (503, 535, 533, 501), (537, 518, 519, 536), (541, 543, 542, 540), (539, 541, 540, 538), (536, 539, 538, 537), (533, 535, 534, 532), (531, 533, 532, 530), (528, 531, 530, 529), (525, 527, 526, 524), (523, 525, 524, 522), (520, 523, 522, 521), (517, 519, 518, 516), (515, 517, 516, 514), (512, 515, 514, 513), (513, 534, 535, 512), (529, 520, 521, 528), (527, 542, 543, 526), (492, 524, 526, 494), (511, 543, 541, 509), (496, 528, 521, 489), (493, 525, 523, 491), (508, 540, 542, 510), (510, 542, 527, 495), (490, 522, 524, 492), (509, 541, 539, 507), (494, 526, 543, 511), (491, 523, 520, 488), (506, 538, 540, 508), (489, 521, 522, 490), (507, 539, 536, 504), (487, 519, 517, 485), (505, 537, 538, 506), (484, 516, 518, 486), (450, 544, 545, 448), (451, 546, 544, 450), (449, 547, 546, 451), (473, 548, 549, 475), (475, 549, 550, 474), (474, 550, 551, 472), (458, 552, 553, 456), (459, 554, 552, 458), (457, 555, 554, 459), (466, 556, 557, 464), (467, 558, 556, 466), (465, 559, 558, 467), (464, 557, 547, 449), (448, 545, 555, 457), (472, 551, 559, 465), (456, 553, 548, 473), (561, 571, 570, 568, 569, 564, 565, 566, 567, 575, 574, 572, 573, 563, 562, 560), (449, 563, 573, 464), (472, 567, 566, 474), (457, 571, 561, 448), (456, 569, 568, 458), (465, 575, 567, 472), (458, 568, 570, 459), (448, 561, 560, 450), (473, 564, 569, 456), (459, 570, 571, 457), (450, 560, 562, 451), (464, 573, 572, 466), (451, 562, 563, 449), (466, 572, 574, 467), (475, 565, 564, 473), (467, 574, 575, 465), (453, 576, 577, 455), (455, 577, 578, 454), (454, 578, 579, 452), (478, 580, 581, 476), (479, 582, 580, 478), (477, 583, 582, 479), (461, 584, 585, 463), (463, 585, 586, 462), (462, 586, 587, 460), (469, 588, 589, 471), (471, 589, 590, 470), (470, 590, 591, 468), (452, 579, 588, 469), (460, 587, 576, 453), (468, 591, 583, 477), (476, 581, 584, 461), (607, 599, 598, 596, 597, 600, 601, 602, 603, 592, 593, 594, 595, 604, 605, 606), (462, 602, 601, 463), (455, 593, 592, 453), (461, 600, 597, 476), (460, 603, 602, 462), (454, 594, 593, 455), (471, 605, 604, 469), (452, 595, 594, 454), (470, 606, 605, 471), (476, 597, 596, 478), (468, 607, 606, 470), (478, 596, 598, 479), (469, 604, 595, 452), (479, 598, 599, 477), (453, 592, 603, 460), (463, 601, 600, 461), (608, 610, 611, 609), (610, 612, 613, 611), (612, 614, 615, 613), (614, 616, 617, 615), (616, 618, 619, 617), (618, 620, 621, 619), (620, 622, 623, 621), (622, 624, 625, 623), (624, 626, 627, 625), (626, 628, 629, 627), (628, 630, 631, 629), (630, 632, 633, 631), (632, 634, 635, 633), (634, 636, 637, 635), (636, 638, 639, 637), (638, 640, 641, 639), (640, 642, 643, 641), (642, 644, 645, 643), (644, 646, 647, 645), (646, 648, 649, 647), (648, 650, 651, 649), (650, 652, 653, 651), (652, 654, 655, 653), (654, 656, 657, 655), (656, 658, 659, 657), (658, 660, 661, 659), (660, 662, 663, 661), (662, 664, 665, 663), (664, 666, 667, 665), (666, 668, 669, 667), (611, 613, 615, 617, 619, 621, 623, 625, 627, 629, 631, 633, 635, 637, 639, 641, 643, 645, 647, 649, 651, 653, 655, 657, 659, 661, 663, 665, 667, 669, 671, 609), (668, 670, 671, 669), (670, 608, 609, 671), (608, 670, 668, 666, 664, 662, 660, 658, 656, 654, 652, 650, 648, 646, 644, 642, 640, 638, 636, 634, 632, 630, 628, 626, 624, 622, 620, 618, 616, 614, 612, 610), (701, 692, 831, 823), (718, 775, 783, 735), (720, 777, 772, 713), (698, 699, 789, 790), (704, 769, 779, 727), (705, 800, 801, 706), (706, 801, 802, 708), (708, 802, 803, 710), (713, 772, 773, 714), (714, 773, 774, 716), (716, 774, 775, 718), (721, 808, 809, 722), (722, 809, 810, 724), (724, 810, 811, 726), (729, 812, 813, 730), (730, 813, 814, 732), (732, 814, 815, 734), (728, 781, 771, 711), (812, 729, 710, 803), (712, 721, 753, 744), (782, 733, 735, 783), (728, 711, 743, 760), (780, 731, 733, 782), (719, 717, 749, 751), (781, 728, 731, 780), (704, 727, 759, 736), (778, 725, 727, 779), (710, 729, 761, 742), (776, 723, 725, 778), (721, 722, 754, 753), (777, 720, 723, 776), (726, 705, 737, 758), (806, 717, 719, 807), (723, 720, 752, 755), (804, 715, 717, 806), (705, 706, 738, 737), (805, 712, 715, 804), (722, 724, 756, 754), (770, 709, 711, 771), (707, 704, 736, 739), (768, 707, 709, 770), (725, 723, 755, 757), (769, 704, 707, 768), (706, 708, 740, 738), (800, 705, 726, 811), (724, 726, 758, 756), (808, 721, 712, 805), (709, 707, 739, 741), (807, 719, 734, 815), (727, 725, 757, 759), (761, 760, 743, 742), (765, 764, 766, 767), (763, 762, 764, 765), (760, 761, 762, 763), (757, 756, 758, 759), (755, 754, 756, 757), (752, 753, 754, 755), (749, 748, 750, 751), (747, 746, 748, 749), (744, 745, 746, 747), (741, 740, 742, 743), (739, 738, 740, 741), (736, 737, 738, 739), (737, 736, 759, 758), (753, 752, 745, 744), (751, 750, 767, 766), (716, 718, 750, 748), (735, 733, 765, 767), (720, 713, 745, 752), (717, 715, 747, 749), (732, 734, 766, 764), (734, 719, 751, 766), (714, 716, 748, 746), (733, 731, 763, 765), (718, 735, 767, 750), (715, 712, 744, 747), (730, 732, 764, 762), (713, 714, 746, 745), (731, 728, 760, 763), (711, 709, 741, 743), (729, 730, 762, 761), (708, 710, 742, 740), (674, 672, 769, 768), (675, 674, 768, 770), (673, 675, 770, 771), (697, 699, 773, 772), (699, 698, 774, 773), (698, 696, 775, 774), (682, 680, 777, 776), (683, 682, 776, 778), (681, 683, 778, 779), (690, 688, 781, 780), (691, 690, 780, 782), (689, 691, 782, 783), (688, 673, 771, 781), (672, 681, 779, 769), (696, 689, 783, 775), (680, 697, 772, 777), (785, 784, 786, 787, 797, 796, 798, 799, 791, 790, 789, 788, 793, 792, 794, 795), (673, 688, 797, 787), (696, 698, 790, 791), (681, 672, 785, 795), (680, 682, 792, 793), (689, 696, 791, 799), (682, 683, 794, 792), (672, 674, 784, 785), (697, 680, 793, 788), (683, 681, 795, 794), (674, 675, 786, 784), (688, 690, 796, 797), (675, 673, 787, 786), (690, 691, 798, 796), (699, 697, 788, 789), (691, 689, 799, 798), (677, 679, 801, 800), (679, 678, 802, 801), (678, 676, 803, 802), (702, 700, 805, 804), (703, 702, 804, 806), (701, 703, 806, 807), (685, 687, 809, 808), (687, 686, 810, 809), (686, 684, 811, 810), (693, 695, 813, 812), (695, 694, 814, 813), (694, 692, 815, 814), (676, 693, 812, 803), (684, 677, 800, 811), (692, 701, 807, 815), (700, 685, 808, 805), (831, 830, 829, 828, 819, 818, 817, 816, 827, 826, 825, 824, 821, 820, 822, 823), (686, 687, 825, 826), (679, 677, 816, 817), (685, 700, 821, 824), (684, 686, 826, 827), (678, 679, 817, 818), (695, 693, 828, 829), (676, 678, 818, 819), (694, 695, 829, 830), (700, 702, 820, 821), (692, 694, 830, 831), (702, 703, 822, 820), (693, 676, 819, 828), (703, 701, 823, 822), (677, 684, 827, 816), (687, 685, 824, 825), (832, 833, 835, 834), (834, 835, 837, 836), (836, 837, 839, 838), (838, 839, 841, 840), (840, 841, 843, 842), (842, 843, 845, 844), (844, 845, 847, 846), (846, 847, 849, 848), (848, 849, 851, 850), (850, 851, 853, 852), (852, 853, 855, 854), (854, 855, 857, 856), (856, 857, 859, 858), (858, 859, 861, 860), (860, 861, 863, 862), (862, 863, 865, 864), (864, 865, 867, 866), (866, 867, 869, 868), (868, 869, 871, 870), (870, 871, 873, 872), (872, 873, 875, 874), (874, 875, 877, 876), (876, 877, 879, 878), (878, 879, 881, 880), (880, 881, 883, 882), (882, 883, 885, 884), (884, 885, 887, 886), (886, 887, 889, 888), (888, 889, 891, 890), (890, 891, 893, 892), (835, 833, 895, 893, 891, 889, 887, 885, 883, 881, 879, 877, 875, 873, 871, 869, 867, 865, 863, 861, 859, 857, 855, 853, 851, 849, 847, 845, 843, 841, 839, 837), (892, 893, 895, 894), (894, 895, 833, 832), (832, 834, 836, 838, 840, 842, 844, 846, 848, 850, 852, 854, 856, 858, 860, 862, 864, 866, 868, 870, 872, 874, 876, 878, 880, 882, 884, 886, 888, 890, 892, 894)])
_uv = me_cube.uv_layers.new(name='UVMap')
_uv.uv.foreach_set('vector', [0.1283, 0.7005, 0.1393, 0.5358, 0.1393, 0.5358, 0.1283, 0.7005, 0.5417, 0.04889, 0.625, 0.04889, 0.625, 0.2011, 0.5417, 0.2011, 0.5417, 0.7989, 0.625, 0.7989, 0.625, 0.9511, 0.5417, 0.9511, 0.8646, 0.7233, 0.8483, 0.7396, 0.8483, 0.7396, 0.8646, 0.7233, 0.5417, 0.5489, 0.625, 0.5489, 0.625, 0.7011, 0.5417, 0.7011, 0.4583, 0.5489, 0.375, 0.5489, 0.3728, 0.5244, 0.4576, 0.5244, 0.4576, 0.5244, 0.3728, 0.5244, 0.3669, 0.4859, 0.4556, 0.4859, 0.4556, 0.4859, 0.3669, 0.4859, 0.375, 0.4511, 0.4583, 0.4511, 0.5417, 0.9511, 0.625, 0.9511, 0.625, 0.9756, 0.5417, 0.9756, 0.5417, 0.9756, 0.625, 0.9756, 0.625, 1.0, 0.5417, 1.0, 0.5417, 0.02444, 0.625, 0.02444, 0.625, 0.04889, 0.5417, 0.04889, 0.4583, 0.7989, 0.375, 0.7989, 0.3669, 0.7641, 0.4556, 0.7641, 0.4556, 0.7641, 0.3669, 0.7641, 0.3728, 0.7256, 0.4576, 0.7256, 0.4576, 0.7256, 0.3728, 0.7256, 0.375, 0.7011, 0.4583, 0.7011, 0.4583, 0.2989, 0.375, 0.2989, 0.2998, 0.3518, 0.4333, 0.3518, 0.4333, 0.3518, 0.2998, 0.3518, 0.2938, 0.3252, 0.4313, 0.3252, 0.4313, 0.3252, 0.2938, 0.3252, 0.375, 0.2011, 0.4583, 0.2011, 0.5417, 0.2989, 0.625, 0.2989, 0.625, 0.4511, 0.5417, 0.4511, 0.375, 0.2989, 0.4583, 0.2989, 0.4583, 0.4511, 0.375, 0.4511, 0.4583, 0.9511, 0.4583, 0.7989, 0.4583, 0.7989, 0.4583, 0.9511, 0.7062, 0.3252, 0.5687, 0.3252, 0.5417, 0.2011, 0.625, 0.2011, 0.5417, 0.2989, 0.5417, 0.4511, 0.5417, 0.4511, 0.5417, 0.2989, 0.7002, 0.3518, 0.5667, 0.3518, 0.5687, 0.3252, 0.7062, 0.3252, 0.4583, 0.04889, 0.4583, 0.02444, 0.4583, 0.02444, 0.4583, 0.04889, 0.625, 0.2989, 0.5417, 0.2989, 0.5667, 0.3518, 0.7002, 0.3518, 0.5417, 0.5489, 0.5417, 0.7011, 0.5417, 0.7011, 0.5417, 0.5489, 0.6272, 0.7256, 0.5424, 0.7256, 0.5417, 0.7011, 0.625, 0.7011, 0.4583, 0.4511, 0.4583, 0.2989, 0.4583, 0.2989, 0.4583, 0.4511, 0.6331, 0.7641, 0.5444, 0.7641, 0.5424, 0.7256, 0.6272, 0.7256, 0.4583, 0.7989, 0.4556, 0.7641, 0.4556, 0.7641, 0.4583, 0.7989, 0.625, 0.7989, 0.5417, 0.7989, 0.5444, 0.7641, 0.6331, 0.7641, 0.4583, 0.7011, 0.4583, 0.5489, 0.4583, 0.5489, 0.4583, 0.7011, 0.375, 0.02444, 0.4583, 0.02444, 0.4583, 0.04889, 0.375, 0.04889, 0.5444, 0.7641, 0.5417, 0.7989, 0.5417, 0.7989, 0.5444, 0.7641, 0.375, 0.9756, 0.4583, 0.9756, 0.4583, 1.0, 0.375, 1.0, 0.4583, 0.5489, 0.4576, 0.5244, 0.4576, 0.5244, 0.4583, 0.5489, 0.375, 0.9511, 0.4583, 0.9511, 0.4583, 0.9756, 0.375, 0.9756, 0.4556, 0.7641, 0.4576, 0.7256, 0.4576, 0.7256, 0.4556, 0.7641, 0.6331, 0.4859, 0.5444, 0.4859, 0.5417, 0.4511, 0.625, 0.4511, 0.5424, 0.5244, 0.5417, 0.5489, 0.5417, 0.5489, 0.5424, 0.5244, 0.6272, 0.5244, 0.5424, 0.5244, 0.5444, 0.4859, 0.6331, 0.4859, 0.5424, 0.7256, 0.5444, 0.7641, 0.5444, 0.7641, 0.5424, 0.7256, 0.625, 0.5489, 0.5417, 0.5489, 0.5424, 0.5244, 0.6272, 0.5244, 0.4576, 0.5244, 0.4556, 0.4859, 0.4556, 0.4859, 0.4576, 0.5244, 0.375, 0.5489, 0.4583, 0.5489, 0.4583, 0.7011, 0.375, 0.7011, 0.4576, 0.7256, 0.4583, 0.7011, 0.4583, 0.7011, 0.4576, 0.7256, 0.375, 0.7989, 0.4583, 0.7989, 0.4583, 0.9511, 0.375, 0.9511, 0.5444, 0.4859, 0.5424, 0.5244, 0.5424, 0.5244, 0.5444, 0.4859, 0.375, 0.04889, 0.4583, 0.04889, 0.4583, 0.2011, 0.375, 0.2011, 0.5417, 0.7011, 0.5424, 0.7256, 0.5424, 0.7256, 0.5417, 0.7011, 0.4583, 0.2989, 0.5417, 0.2989, 0.5417, 0.4511, 0.4583, 0.4511, 0.5687, 0.3252, 0.4313, 0.3252, 0.4583, 0.2011, 0.5417, 0.2011, 0.5667, 0.3518, 0.4333, 0.3518, 0.4313, 0.3252, 0.5687, 0.3252, 0.5417, 0.2989, 0.4583, 0.2989, 0.4333, 0.3518, 0.5667, 0.3518, 0.5424, 0.7256, 0.4576, 0.7256, 0.4583, 0.7011, 0.5417, 0.7011, 0.5444, 0.7641, 0.4556, 0.7641, 0.4576, 0.7256, 0.5424, 0.7256, 0.5417, 0.7989, 0.4583, 0.7989, 0.4556, 0.7641, 0.5444, 0.7641, 0.4583, 0.02444, 0.5417, 0.02444, 0.5417, 0.04889, 0.4583, 0.04889, 0.4583, 0.9756, 0.5417, 0.9756, 0.5417, 1.0, 0.4583, 1.0, 0.4583, 0.9511, 0.5417, 0.9511, 0.5417, 0.9756, 0.4583, 0.9756, 0.5444, 0.4859, 0.4556, 0.4859, 0.4583, 0.4511, 0.5417, 0.4511, 0.5424, 0.5244, 0.4576, 0.5244, 0.4556, 0.4859, 0.5444, 0.4859, 0.5417, 0.5489, 0.4583, 0.5489, 0.4576, 0.5244, 0.5424, 0.5244, 0.4583, 0.5489, 0.5417, 0.5489, 0.5417, 0.7011, 0.4583, 0.7011, 0.4583, 0.7989, 0.5417, 0.7989, 0.5417, 0.9511, 0.4583, 0.9511, 0.4583, 0.04889, 0.5417, 0.04889, 0.5417, 0.2011, 0.4583, 0.2011, 0.5417, 0.02444, 0.5417, 0.04889, 0.5417, 0.04889, 0.5417, 0.02444, 0.5417, 0.2011, 0.5687, 0.3252, 0.5687, 0.3252, 0.5417, 0.2011, 0.5417, 0.7989, 0.5417, 0.9511, 0.5417, 0.9511, 0.5417, 0.7989, 0.4583, 1.0, 0.4583, 0.9756, 0.4583, 0.9756, 0.4583, 1.0, 0.4313, 0.3252, 0.4583, 0.2011, 0.4583, 0.2011, 0.4313, 0.3252, 0.4583, 0.2011, 0.4583, 0.04889, 0.4583, 0.04889, 0.4583, 0.2011, 0.5417, 0.9756, 0.5417, 1.0, 0.5417, 1.0, 0.5417, 0.9756, 0.5687, 0.3252, 0.5667, 0.3518, 0.5667, 0.3518, 0.5687, 0.3252, 0.5417, 0.04889, 0.5417, 0.2011, 0.5417, 0.2011, 0.5417, 0.04889, 0.4583, 0.9756, 0.4583, 0.9511, 0.4583, 0.9511, 0.4583, 0.9756, 0.4333, 0.3518, 0.4313, 0.3252, 0.4313, 0.3252, 0.4333, 0.3518, 0.5417, 0.9511, 0.5417, 0.9756, 0.5417, 0.9756, 0.5417, 0.9511, 0.5667, 0.3518, 0.5417, 0.2989, 0.5417, 0.2989, 0.5667, 0.3518, 0.5417, 0.4511, 0.5444, 0.4859, 0.5444, 0.4859, 0.5417, 0.4511, 0.4583, 0.2989, 0.4333, 0.3518, 0.4333, 0.3518, 0.4583, 0.2989, 0.4556, 0.4859, 0.4583, 0.4511, 0.4583, 0.4511, 0.4556, 0.4859, 0.6301, 0.5247, 0.6283, 0.549, 0.625, 0.5489, 0.6272, 0.5244, 0.6378, 0.4932, 0.6301, 0.5247, 0.6272, 0.5244, 0.6331, 0.4859, 0.6728, 0.5022, 0.6378, 0.4932, 0.6331, 0.4859, 0.6739, 0.5, 0.8254, 0.7457, 0.8483, 0.7396, 0.8506, 0.7435, 0.8261, 0.75, 0.8483, 0.7396, 0.8646, 0.7233, 0.8685, 0.7256, 0.8506, 0.7435, 0.8646, 0.7233, 0.8707, 0.7003, 0.875, 0.7011, 0.8685, 0.7256, 0.6378, 0.7564, 0.6729, 0.7474, 0.6739, 0.75, 0.6331, 0.7641, 0.6302, 0.725, 0.6378, 0.7564, 0.6331, 0.7641, 0.6272, 0.7256, 0.6284, 0.7006, 0.6302, 0.725, 0.6272, 0.7256, 0.625, 0.7011, 0.7135, 0.3687, 0.812, 0.4897, 0.8261, 0.5, 0.7002, 0.3518, 0.7211, 0.3526, 0.7135, 0.3687, 0.7002, 0.3518, 0.7062, 0.3252, 0.8566, 0.5321, 0.7211, 0.3526, 0.7062, 0.3252, 0.875, 0.5489, 0.812, 0.4897, 0.6728, 0.5022, 0.6739, 0.5, 0.8261, 0.5, 0.6283, 0.549, 0.6284, 0.7006, 0.625, 0.7011, 0.625, 0.5489, 0.8707, 0.7003, 0.8566, 0.5321, 0.875, 0.5489, 0.875, 0.7011, 0.6729, 0.7474, 0.8254, 0.7457, 0.8261, 0.75, 0.6739, 0.75, 0.6283, 0.549, 0.6301, 0.5247, 0.6378, 0.4932, 0.6728, 0.5022, 0.812, 0.4897, 0.7135, 0.3687, 0.7211, 0.3526, 0.8566, 0.5321, 0.8707, 0.7003, 0.8646, 0.7233, 0.8483, 0.7396, 0.8254, 0.7457, 0.6729, 0.7474, 0.6378, 0.7564, 0.6302, 0.725, 0.6284, 0.7006, 0.6728, 0.5022, 0.812, 0.4897, 0.812, 0.4897, 0.6728, 0.5022, 0.8707, 0.7003, 0.8646, 0.7233, 0.8646, 0.7233, 0.8707, 0.7003, 0.6284, 0.7006, 0.6283, 0.549, 0.6283, 0.549, 0.6284, 0.7006, 0.6729, 0.7474, 0.6378, 0.7564, 0.6378, 0.7564, 0.6729, 0.7474, 0.8566, 0.5321, 0.8707, 0.7003, 0.8707, 0.7003, 0.8566, 0.5321, 0.6378, 0.7564, 0.6302, 0.725, 0.6302, 0.725, 0.6378, 0.7564, 0.6283, 0.549, 0.6301, 0.5247, 0.6301, 0.5247, 0.6283, 0.549, 0.8254, 0.7457, 0.6729, 0.7474, 0.6729, 0.7474, 0.8254, 0.7457, 0.6302, 0.725, 0.6284, 0.7006, 0.6284, 0.7006, 0.6302, 0.725, 0.6301, 0.5247, 0.6378, 0.4932, 0.6378, 0.4932, 0.6301, 0.5247, 0.812, 0.4897, 0.7135, 0.3687, 0.7135, 0.3687, 0.812, 0.4897, 0.6378, 0.4932, 0.6728, 0.5022, 0.6728, 0.5022, 0.6378, 0.4932, 0.7135, 0.3687, 0.7211, 0.3526, 0.7211, 0.3526, 0.7135, 0.3687, 0.8483, 0.7396, 0.8254, 0.7457, 0.8254, 0.7457, 0.8483, 0.7396, 0.7211, 0.3526, 0.8566, 0.5321, 0.8566, 0.5321, 0.7211, 0.3526, 0.3725, 0.549, 0.3706, 0.5246, 0.3728, 0.5244, 0.375, 0.5489, 0.3706, 0.5246, 0.3633, 0.4915, 0.3669, 0.4859, 0.3728, 0.5244, 0.3633, 0.4915, 0.3269, 0.5016, 0.3261, 0.5, 0.3669, 0.4859, 0.1512, 0.7406, 0.1745, 0.7468, 0.1739, 0.75, 0.1494, 0.7435, 0.1345, 0.7238, 0.1512, 0.7406, 0.1494, 0.7435, 0.1315, 0.7256, 0.1283, 0.7005, 0.1345, 0.7238, 0.1315, 0.7256, 0.125, 0.7011, 0.3269, 0.7481, 0.3632, 0.7582, 0.3669, 0.7641, 0.3261, 0.75, 0.3632, 0.7582, 0.3706, 0.7251, 0.3728, 0.7256, 0.3669, 0.7641, 0.3706, 0.7251, 0.3725, 0.7007, 0.375, 0.7011, 0.3728, 0.7256, 0.1849, 0.4919, 0.2896, 0.3647, 0.2998, 0.3518, 0.1739, 0.5, 0.2896, 0.3647, 0.2823, 0.3463, 0.2938, 0.3252, 0.2998, 0.3518, 0.2823, 0.3463, 0.1393, 0.5358, 0.125, 0.5489, 0.2938, 0.3252, 0.3269, 0.5016, 0.1849, 0.4919, 0.1739, 0.5, 0.3261, 0.5, 0.3725, 0.7007, 0.3725, 0.549, 0.375, 0.5489, 0.375, 0.7011, 0.1393, 0.5358, 0.1283, 0.7005, 0.125, 0.7011, 0.125, 0.5489, 0.1745, 0.7468, 0.3269, 0.7481, 0.3261, 0.75, 0.1739, 0.75, 0.1393, 0.5358, 0.2823, 0.3463, 0.2896, 0.3647, 0.1849, 0.4919, 0.3269, 0.5016, 0.3633, 0.4915, 0.3706, 0.5246, 0.3725, 0.549, 0.3725, 0.7007, 0.3706, 0.7251, 0.3632, 0.7582, 0.3269, 0.7481, 0.1745, 0.7468, 0.1512, 0.7406, 0.1345, 0.7238, 0.1283, 0.7005, 0.3706, 0.7251, 0.3632, 0.7582, 0.3632, 0.7582, 0.3706, 0.7251, 0.3706, 0.5246, 0.3725, 0.549, 0.3725, 0.549, 0.3706, 0.5246, 0.3269, 0.7481, 0.1745, 0.7468, 0.1745, 0.7468, 0.3269, 0.7481, 0.3725, 0.7007, 0.3706, 0.7251, 0.3706, 0.7251, 0.3725, 0.7007, 0.3633, 0.4915, 0.3706, 0.5246, 0.3706, 0.5246, 0.3633, 0.4915, 0.2896, 0.3647, 0.1849, 0.4919, 0.1849, 0.4919, 0.2896, 0.3647, 0.3269, 0.5016, 0.3633, 0.4915, 0.3633, 0.4915, 0.3269, 0.5016, 0.2823, 0.3463, 0.2896, 0.3647, 0.2896, 0.3647, 0.2823, 0.3463, 0.1745, 0.7468, 0.1512, 0.7406, 0.1512, 0.7406, 0.1745, 0.7468, 0.1393, 0.5358, 0.2823, 0.3463, 0.2823, 0.3463, 0.1393, 0.5358, 0.1512, 0.7406, 0.1345, 0.7238, 0.1345, 0.7238, 0.1512, 0.7406, 0.1849, 0.4919, 0.3269, 0.5016, 0.3269, 0.5016, 0.1849, 0.4919, 0.1345, 0.7238, 0.1283, 0.7005, 0.1283, 0.7005, 0.1345, 0.7238, 0.3725, 0.549, 0.3725, 0.7007, 0.3725, 0.7007, 0.3725, 0.549, 0.3632, 0.7582, 0.3269, 0.7481, 0.3269, 0.7481, 0.3632, 0.7582, 1.0, 0.5, 1.0, 1.0, 0.9688, 1.0, 0.9688, 0.5, 0.9688, 0.5, 0.9688, 1.0, 0.9375, 1.0, 0.9375, 0.5, 0.9375, 0.5, 0.9375, 1.0, 0.9062, 1.0, 0.9062, 0.5, 0.9062, 0.5, 0.9062, 1.0, 0.875, 1.0, 0.875, 0.5, 0.875, 0.5, 0.875, 1.0, 0.8438, 1.0, 0.8438, 0.5, 0.8438, 0.5, 0.8438, 1.0, 0.8125, 1.0, 0.8125, 0.5, 0.8125, 0.5, 0.8125, 1.0, 0.7812, 1.0, 0.7812, 0.5, 0.7812, 0.5, 0.7812, 1.0, 0.75, 1.0, 0.75, 0.5, 0.75, 0.5, 0.75, 1.0, 0.7188, 1.0, 0.7188, 0.5, 0.7188, 0.5, 0.7188, 1.0, 0.6875, 1.0, 0.6875, 0.5, 0.6875, 0.5, 0.6875, 1.0, 0.6562, 1.0, 0.6562, 0.5, 0.6562, 0.5, 0.6562, 1.0, 0.625, 1.0, 0.625, 0.5, 0.625, 0.5, 0.625, 1.0, 0.5938, 1.0, 0.5938, 0.5, 0.5938, 0.5, 0.5938, 1.0, 0.5625, 1.0, 0.5625, 0.5, 0.5625, 0.5, 0.5625, 1.0, 0.5312, 1.0, 0.5312, 0.5, 0.5312, 0.5, 0.5312, 1.0, 0.5, 1.0, 0.5, 0.5, 0.5, 0.5, 0.5, 1.0, 0.4688, 1.0, 0.4688, 0.5, 0.4688, 0.5, 0.4688, 1.0, 0.4375, 1.0, 0.4375, 0.5, 0.4375, 0.5, 0.4375, 1.0, 0.4062, 1.0, 0.4062, 0.5, 0.4062, 0.5, 0.4062, 1.0, 0.375, 1.0, 0.375, 0.5, 0.375, 0.5, 0.375, 1.0, 0.3438, 1.0, 0.3438, 0.5, 0.3438, 0.5, 0.3438, 1.0, 0.3125, 1.0, 0.3125, 0.5, 0.3125, 0.5, 0.3125, 1.0, 0.2812, 1.0, 0.2812, 0.5, 0.2812, 0.5, 0.2812, 1.0, 0.25, 1.0, 0.25, 0.5, 0.25, 0.5, 0.25, 1.0, 0.2188, 1.0, 0.2188, 0.5, 0.2188, 0.5, 0.2188, 1.0, 0.1875, 1.0, 0.1875, 0.5, 0.1875, 0.5, 0.1875, 1.0, 0.1562, 1.0, 0.1562, 0.5, 0.1562, 0.5, 0.1562, 1.0, 0.125, 1.0, 0.125, 0.5, 0.125, 0.5, 0.125, 1.0, 0.09375, 1.0, 0.09375, 0.5, 0.09375, 0.5, 0.09375, 1.0, 0.0625, 1.0, 0.0625, 0.5, 0.2968, 0.4854, 0.25, 0.49, 0.2032, 0.4854, 0.1582, 0.4717, 0.1167, 0.4496, 0.08029, 0.4197, 0.05045, 0.3833, 0.02827, 0.3418, 0.01461, 0.2968, 0.01, 0.25, 0.01461, 0.2032, 0.02827, 0.1582, 0.05045, 0.1167, 0.08029, 0.08029, 0.1167, 0.05045, 0.1582, 0.02827, 0.2032, 0.01461, 0.25, 0.01, 0.2968, 0.01461, 0.3418, 0.02827, 0.3833, 0.05045, 0.4197, 0.08029, 0.4496, 0.1167, 0.4717, 0.1582, 0.4854, 0.2032, 0.49, 0.25, 0.4854, 0.2968, 0.4717, 0.3418, 0.4496, 0.3833, 0.4197, 0.4197, 0.3833, 0.4496, 0.3418, 0.4717, 0.0625, 0.5, 0.0625, 1.0, 0.03125, 1.0, 0.03125, 0.5, 0.03125, 0.5, 0.03125, 1.0, 0.0, 1.0, 0.0, 0.5, 0.75, 0.49, 0.7968, 0.4854, 0.8418, 0.4717, 0.8833, 0.4496, 0.9197, 0.4197, 0.9496, 0.3833, 0.9717, 0.3418, 0.9854, 0.2968, 0.99, 0.25, 0.9854, 0.2032, 0.9717, 0.1582, 0.9496, 0.1167, 0.9197, 0.08029, 0.8833, 0.05045, 0.8418, 0.02827, 0.7968, 0.01461, 0.75, 0.01, 0.7032, 0.01461, 0.6582, 0.02827, 0.6167, 0.05045, 0.5803, 0.08029, 0.5504, 0.1167, 0.5283, 0.1582, 0.5146, 0.2032, 0.51, 0.25, 0.5146, 0.2968, 0.5283, 0.3418, 0.5504, 0.3833, 0.5803, 0.4197, 0.6167, 0.4496, 0.6582, 0.4717, 0.7032, 0.4854, 0.1283, 0.7005, 0.1283, 0.7005, 0.1393, 0.5358, 0.1393, 0.5358, 0.5417, 0.04889, 0.5417, 0.2011, 0.625, 0.2011, 0.625, 0.04889, 0.5417, 0.7989, 0.5417, 0.9511, 0.625, 0.9511, 0.625, 0.7989, 0.8646, 0.7233, 0.8646, 0.7233, 0.8483, 0.7396, 0.8483, 0.7396, 0.5417, 0.5489, 0.5417, 0.7011, 0.625, 0.7011, 0.625, 0.5489, 0.4583, 0.5489, 0.4576, 0.5244, 0.3728, 0.5244, 0.375, 0.5489, 0.4576, 0.5244, 0.4556, 0.4859, 0.3669, 0.4859, 0.3728, 0.5244, 0.4556, 0.4859, 0.4583, 0.4511, 0.375, 0.4511, 0.3669, 0.4859, 0.5417, 0.9511, 0.5417, 0.9756, 0.625, 0.9756, 0.625, 0.9511, 0.5417, 0.9756, 0.5417, 1.0, 0.625, 1.0, 0.625, 0.9756, 0.5417, 0.02444, 0.5417, 0.04889, 0.625, 0.04889, 0.625, 0.02444, 0.4583, 0.7989, 0.4556, 0.7641, 0.3669, 0.7641, 0.375, 0.7989, 0.4556, 0.7641, 0.4576, 0.7256, 0.3728, 0.7256, 0.3669, 0.7641, 0.4576, 0.7256, 0.4583, 0.7011, 0.375, 0.7011, 0.3728, 0.7256, 0.4583, 0.2989, 0.4333, 0.3518, 0.2998, 0.3518, 0.375, 0.2989, 0.4333, 0.3518, 0.4313, 0.3252, 0.2938, 0.3252, 0.2998, 0.3518, 0.4313, 0.3252, 0.4583, 0.2011, 0.375, 0.2011, 0.2938, 0.3252, 0.5417, 0.2989, 0.5417, 0.4511, 0.625, 0.4511, 0.625, 0.2989, 0.375, 0.2989, 0.375, 0.4511, 0.4583, 0.4511, 0.4583, 0.2989, 0.4583, 0.9511, 0.4583, 0.9511, 0.4583, 0.7989, 0.4583, 0.7989, 0.7062, 0.3252, 0.625, 0.2011, 0.5417, 0.2011, 0.5687, 0.3252, 0.5417, 0.2989, 0.5417, 0.2989, 0.5417, 0.4511, 0.5417, 0.4511, 0.7002, 0.3518, 0.7062, 0.3252, 0.5687, 0.3252, 0.5667, 0.3518, 0.4583, 0.04889, 0.4583, 0.04889, 0.4583, 0.02444, 0.4583, 0.02444, 0.625, 0.2989, 0.7002, 0.3518, 0.5667, 0.3518, 0.5417, 0.2989, 0.5417, 0.5489, 0.5417, 0.5489, 0.5417, 0.7011, 0.5417, 0.7011, 0.6272, 0.7256, 0.625, 0.7011, 0.5417, 0.7011, 0.5424, 0.7256, 0.4583, 0.4511, 0.4583, 0.4511, 0.4583, 0.2989, 0.4583, 0.2989, 0.6331, 0.7641, 0.6272, 0.7256, 0.5424, 0.7256, 0.5444, 0.7641, 0.4583, 0.7989, 0.4583, 0.7989, 0.4556, 0.7641, 0.4556, 0.7641, 0.625, 0.7989, 0.6331, 0.7641, 0.5444, 0.7641, 0.5417, 0.7989, 0.4583, 0.7011, 0.4583, 0.7011, 0.4583, 0.5489, 0.4583, 0.5489, 0.375, 0.02444, 0.375, 0.04889, 0.4583, 0.04889, 0.4583, 0.02444, 0.5444, 0.7641, 0.5444, 0.7641, 0.5417, 0.7989, 0.5417, 0.7989, 0.375, 0.9756, 0.375, 1.0, 0.4583, 1.0, 0.4583, 0.9756, 0.4583, 0.5489, 0.4583, 0.5489, 0.4576, 0.5244, 0.4576, 0.5244, 0.375, 0.9511, 0.375, 0.9756, 0.4583, 0.9756, 0.4583, 0.9511, 0.4556, 0.7641, 0.4556, 0.7641, 0.4576, 0.7256, 0.4576, 0.7256, 0.6331, 0.4859, 0.625, 0.4511, 0.5417, 0.4511, 0.5444, 0.4859, 0.5424, 0.5244, 0.5424, 0.5244, 0.5417, 0.5489, 0.5417, 0.5489, 0.6272, 0.5244, 0.6331, 0.4859, 0.5444, 0.4859, 0.5424, 0.5244, 0.5424, 0.7256, 0.5424, 0.7256, 0.5444, 0.7641, 0.5444, 0.7641, 0.625, 0.5489, 0.6272, 0.5244, 0.5424, 0.5244, 0.5417, 0.5489, 0.4576, 0.5244, 0.4576, 0.5244, 0.4556, 0.4859, 0.4556, 0.4859, 0.375, 0.5489, 0.375, 0.7011, 0.4583, 0.7011, 0.4583, 0.5489, 0.4576, 0.7256, 0.4576, 0.7256, 0.4583, 0.7011, 0.4583, 0.7011, 0.375, 0.7989, 0.375, 0.9511, 0.4583, 0.9511, 0.4583, 0.7989, 0.5444, 0.4859, 0.5444, 0.4859, 0.5424, 0.5244, 0.5424, 0.5244, 0.375, 0.04889, 0.375, 0.2011, 0.4583, 0.2011, 0.4583, 0.04889, 0.5417, 0.7011, 0.5417, 0.7011, 0.5424, 0.7256, 0.5424, 0.7256, 0.4583, 0.2989, 0.4583, 0.4511, 0.5417, 0.4511, 0.5417, 0.2989, 0.5687, 0.3252, 0.5417, 0.2011, 0.4583, 0.2011, 0.4313, 0.3252, 0.5667, 0.3518, 0.5687, 0.3252, 0.4313, 0.3252, 0.4333, 0.3518, 0.5417, 0.2989, 0.5667, 0.3518, 0.4333, 0.3518, 0.4583, 0.2989, 0.5424, 0.7256, 0.5417, 0.7011, 0.4583, 0.7011, 0.4576, 0.7256, 0.5444, 0.7641, 0.5424, 0.7256, 0.4576, 0.7256, 0.4556, 0.7641, 0.5417, 0.7989, 0.5444, 0.7641, 0.4556, 0.7641, 0.4583, 0.7989, 0.4583, 0.02444, 0.4583, 0.04889, 0.5417, 0.04889, 0.5417, 0.02444, 0.4583, 0.9756, 0.4583, 1.0, 0.5417, 1.0, 0.5417, 0.9756, 0.4583, 0.9511, 0.4583, 0.9756, 0.5417, 0.9756, 0.5417, 0.9511, 0.5444, 0.4859, 0.5417, 0.4511, 0.4583, 0.4511, 0.4556, 0.4859, 0.5424, 0.5244, 0.5444, 0.4859, 0.4556, 0.4859, 0.4576, 0.5244, 0.5417, 0.5489, 0.5424, 0.5244, 0.4576, 0.5244, 0.4583, 0.5489, 0.4583, 0.5489, 0.4583, 0.7011, 0.5417, 0.7011, 0.5417, 0.5489, 0.4583, 0.7989, 0.4583, 0.9511, 0.5417, 0.9511, 0.5417, 0.7989, 0.4583, 0.04889, 0.4583, 0.2011, 0.5417, 0.2011, 0.5417, 0.04889, 0.5417, 0.02444, 0.5417, 0.02444, 0.5417, 0.04889, 0.5417, 0.04889, 0.5417, 0.2011, 0.5417, 0.2011, 0.5687, 0.3252, 0.5687, 0.3252, 0.5417, 0.7989, 0.5417, 0.7989, 0.5417, 0.9511, 0.5417, 0.9511, 0.4583, 1.0, 0.4583, 1.0, 0.4583, 0.9756, 0.4583, 0.9756, 0.4313, 0.3252, 0.4313, 0.3252, 0.4583, 0.2011, 0.4583, 0.2011, 0.4583, 0.2011, 0.4583, 0.2011, 0.4583, 0.04889, 0.4583, 0.04889, 0.5417, 0.9756, 0.5417, 0.9756, 0.5417, 1.0, 0.5417, 1.0, 0.5687, 0.3252, 0.5687, 0.3252, 0.5667, 0.3518, 0.5667, 0.3518, 0.5417, 0.04889, 0.5417, 0.04889, 0.5417, 0.2011, 0.5417, 0.2011, 0.4583, 0.9756, 0.4583, 0.9756, 0.4583, 0.9511, 0.4583, 0.9511, 0.4333, 0.3518, 0.4333, 0.3518, 0.4313, 0.3252, 0.4313, 0.3252, 0.5417, 0.9511, 0.5417, 0.9511, 0.5417, 0.9756, 0.5417, 0.9756, 0.5667, 0.3518, 0.5667, 0.3518, 0.5417, 0.2989, 0.5417, 0.2989, 0.5417, 0.4511, 0.5417, 0.4511, 0.5444, 0.4859, 0.5444, 0.4859, 0.4583, 0.2989, 0.4583, 0.2989, 0.4333, 0.3518, 0.4333, 0.3518, 0.4556, 0.4859, 0.4556, 0.4859, 0.4583, 0.4511, 0.4583, 0.4511, 0.6301, 0.5247, 0.6272, 0.5244, 0.625, 0.5489, 0.6283, 0.549, 0.6378, 0.4932, 0.6331, 0.4859, 0.6272, 0.5244, 0.6301, 0.5247, 0.6728, 0.5022, 0.6739, 0.5, 0.6331, 0.4859, 0.6378, 0.4932, 0.8254, 0.7457, 0.8261, 0.75, 0.8506, 0.7435, 0.8483, 0.7396, 0.8483, 0.7396, 0.8506, 0.7435, 0.8685, 0.7256, 0.8646, 0.7233, 0.8646, 0.7233, 0.8685, 0.7256, 0.875, 0.7011, 0.8707, 0.7003, 0.6378, 0.7564, 0.6331, 0.7641, 0.6739, 0.75, 0.6729, 0.7474, 0.6302, 0.725, 0.6272, 0.7256, 0.6331, 0.7641, 0.6378, 0.7564, 0.6284, 0.7006, 0.625, 0.7011, 0.6272, 0.7256, 0.6302, 0.725, 0.7135, 0.3687, 0.7002, 0.3518, 0.8261, 0.5, 0.812, 0.4897, 0.7211, 0.3526, 0.7062, 0.3252, 0.7002, 0.3518, 0.7135, 0.3687, 0.8566, 0.5321, 0.875, 0.5489, 0.7062, 0.3252, 0.7211, 0.3526, 0.812, 0.4897, 0.8261, 0.5, 0.6739, 0.5, 0.6728, 0.5022, 0.6283, 0.549, 0.625, 0.5489, 0.625, 0.7011, 0.6284, 0.7006, 0.8707, 0.7003, 0.875, 0.7011, 0.875, 0.5489, 0.8566, 0.5321, 0.6729, 0.7474, 0.6739, 0.75, 0.8261, 0.75, 0.8254, 0.7457, 0.6283, 0.549, 0.6284, 0.7006, 0.6302, 0.725, 0.6378, 0.7564, 0.6729, 0.7474, 0.8254, 0.7457, 0.8483, 0.7396, 0.8646, 0.7233, 0.8707, 0.7003, 0.8566, 0.5321, 0.7211, 0.3526, 0.7135, 0.3687, 0.812, 0.4897, 0.6728, 0.5022, 0.6378, 0.4932, 0.6301, 0.5247, 0.6728, 0.5022, 0.6728, 0.5022, 0.812, 0.4897, 0.812, 0.4897, 0.8707, 0.7003, 0.8707, 0.7003, 0.8646, 0.7233, 0.8646, 0.7233, 0.6284, 0.7006, 0.6284, 0.7006, 0.6283, 0.549, 0.6283, 0.549, 0.6729, 0.7474, 0.6729, 0.7474, 0.6378, 0.7564, 0.6378, 0.7564, 0.8566, 0.5321, 0.8566, 0.5321, 0.8707, 0.7003, 0.8707, 0.7003, 0.6378, 0.7564, 0.6378, 0.7564, 0.6302, 0.725, 0.6302, 0.725, 0.6283, 0.549, 0.6283, 0.549, 0.6301, 0.5247, 0.6301, 0.5247, 0.8254, 0.7457, 0.8254, 0.7457, 0.6729, 0.7474, 0.6729, 0.7474, 0.6302, 0.725, 0.6302, 0.725, 0.6284, 0.7006, 0.6284, 0.7006, 0.6301, 0.5247, 0.6301, 0.5247, 0.6378, 0.4932, 0.6378, 0.4932, 0.812, 0.4897, 0.812, 0.4897, 0.7135, 0.3687, 0.7135, 0.3687, 0.6378, 0.4932, 0.6378, 0.4932, 0.6728, 0.5022, 0.6728, 0.5022, 0.7135, 0.3687, 0.7135, 0.3687, 0.7211, 0.3526, 0.7211, 0.3526, 0.8483, 0.7396, 0.8483, 0.7396, 0.8254, 0.7457, 0.8254, 0.7457, 0.7211, 0.3526, 0.7211, 0.3526, 0.8566, 0.5321, 0.8566, 0.5321, 0.3725, 0.549, 0.375, 0.5489, 0.3728, 0.5244, 0.3706, 0.5246, 0.3706, 0.5246, 0.3728, 0.5244, 0.3669, 0.4859, 0.3633, 0.4915, 0.3633, 0.4915, 0.3669, 0.4859, 0.3261, 0.5, 0.3269, 0.5016, 0.1512, 0.7406, 0.1494, 0.7435, 0.1739, 0.75, 0.1745, 0.7468, 0.1345, 0.7238, 0.1315, 0.7256, 0.1494, 0.7435, 0.1512, 0.7406, 0.1283, 0.7005, 0.125, 0.7011, 0.1315, 0.7256, 0.1345, 0.7238, 0.3269, 0.7481, 0.3261, 0.75, 0.3669, 0.7641, 0.3632, 0.7582, 0.3632, 0.7582, 0.3669, 0.7641, 0.3728, 0.7256, 0.3706, 0.7251, 0.3706, 0.7251, 0.3728, 0.7256, 0.375, 0.7011, 0.3725, 0.7007, 0.1849, 0.4919, 0.1739, 0.5, 0.2998, 0.3518, 0.2896, 0.3647, 0.2896, 0.3647, 0.2998, 0.3518, 0.2938, 0.3252, 0.2823, 0.3463, 0.2823, 0.3463, 0.2938, 0.3252, 0.125, 0.5489, 0.1393, 0.5358, 0.3269, 0.5016, 0.3261, 0.5, 0.1739, 0.5, 0.1849, 0.4919, 0.3725, 0.7007, 0.375, 0.7011, 0.375, 0.5489, 0.3725, 0.549, 0.1393, 0.5358, 0.125, 0.5489, 0.125, 0.7011, 0.1283, 0.7005, 0.1745, 0.7468, 0.1739, 0.75, 0.3261, 0.75, 0.3269, 0.7481, 0.1393, 0.5358, 0.1283, 0.7005, 0.1345, 0.7238, 0.1512, 0.7406, 0.1745, 0.7468, 0.3269, 0.7481, 0.3632, 0.7582, 0.3706, 0.7251, 0.3725, 0.7007, 0.3725, 0.549, 0.3706, 0.5246, 0.3633, 0.4915, 0.3269, 0.5016, 0.1849, 0.4919, 0.2896, 0.3647, 0.2823, 0.3463, 0.3706, 0.7251, 0.3706, 0.7251, 0.3632, 0.7582, 0.3632, 0.7582, 0.3706, 0.5246, 0.3706, 0.5246, 0.3725, 0.549, 0.3725, 0.549, 0.3269, 0.7481, 0.3269, 0.7481, 0.1745, 0.7468, 0.1745, 0.7468, 0.3725, 0.7007, 0.3725, 0.7007, 0.3706, 0.7251, 0.3706, 0.7251, 0.3633, 0.4915, 0.3633, 0.4915, 0.3706, 0.5246, 0.3706, 0.5246, 0.2896, 0.3647, 0.2896, 0.3647, 0.1849, 0.4919, 0.1849, 0.4919, 0.3269, 0.5016, 0.3269, 0.5016, 0.3633, 0.4915, 0.3633, 0.4915, 0.2823, 0.3463, 0.2823, 0.3463, 0.2896, 0.3647, 0.2896, 0.3647, 0.1745, 0.7468, 0.1745, 0.7468, 0.1512, 0.7406, 0.1512, 0.7406, 0.1393, 0.5358, 0.1393, 0.5358, 0.2823, 0.3463, 0.2823, 0.3463, 0.1512, 0.7406, 0.1512, 0.7406, 0.1345, 0.7238, 0.1345, 0.7238, 0.1849, 0.4919, 0.1849, 0.4919, 0.3269, 0.5016, 0.3269, 0.5016, 0.1345, 0.7238, 0.1345, 0.7238, 0.1283, 0.7005, 0.1283, 0.7005, 0.3725, 0.549, 0.3725, 0.549, 0.3725, 0.7007, 0.3725, 0.7007, 0.3632, 0.7582, 0.3632, 0.7582, 0.3269, 0.7481, 0.3269, 0.7481, 1.0, 0.5, 0.9688, 0.5, 0.9688, 1.0, 1.0, 1.0, 0.9688, 0.5, 0.9375, 0.5, 0.9375, 1.0, 0.9688, 1.0, 0.9375, 0.5, 0.9062, 0.5, 0.9062, 1.0, 0.9375, 1.0, 0.9062, 0.5, 0.875, 0.5, 0.875, 1.0, 0.9062, 1.0, 0.875, 0.5, 0.8438, 0.5, 0.8438, 1.0, 0.875, 1.0, 0.8438, 0.5, 0.8125, 0.5, 0.8125, 1.0, 0.8438, 1.0, 0.8125, 0.5, 0.7812, 0.5, 0.7812, 1.0, 0.8125, 1.0, 0.7812, 0.5, 0.75, 0.5, 0.75, 1.0, 0.7812, 1.0, 0.75, 0.5, 0.7188, 0.5, 0.7188, 1.0, 0.75, 1.0, 0.7188, 0.5, 0.6875, 0.5, 0.6875, 1.0, 0.7188, 1.0, 0.6875, 0.5, 0.6562, 0.5, 0.6562, 1.0, 0.6875, 1.0, 0.6562, 0.5, 0.625, 0.5, 0.625, 1.0, 0.6562, 1.0, 0.625, 0.5, 0.5938, 0.5, 0.5938, 1.0, 0.625, 1.0, 0.5938, 0.5, 0.5625, 0.5, 0.5625, 1.0, 0.5938, 1.0, 0.5625, 0.5, 0.5312, 0.5, 0.5312, 1.0, 0.5625, 1.0, 0.5312, 0.5, 0.5, 0.5, 0.5, 1.0, 0.5312, 1.0, 0.5, 0.5, 0.4688, 0.5, 0.4688, 1.0, 0.5, 1.0, 0.4688, 0.5, 0.4375, 0.5, 0.4375, 1.0, 0.4688, 1.0, 0.4375, 0.5, 0.4062, 0.5, 0.4062, 1.0, 0.4375, 1.0, 0.4062, 0.5, 0.375, 0.5, 0.375, 1.0, 0.4062, 1.0, 0.375, 0.5, 0.3438, 0.5, 0.3438, 1.0, 0.375, 1.0, 0.3438, 0.5, 0.3125, 0.5, 0.3125, 1.0, 0.3438, 1.0, 0.3125, 0.5, 0.2812, 0.5, 0.2812, 1.0, 0.3125, 1.0, 0.2812, 0.5, 0.25, 0.5, 0.25, 1.0, 0.2812, 1.0, 0.25, 0.5, 0.2188, 0.5, 0.2188, 1.0, 0.25, 1.0, 0.2188, 0.5, 0.1875, 0.5, 0.1875, 1.0, 0.2188, 1.0, 0.1875, 0.5, 0.1562, 0.5, 0.1562, 1.0, 0.1875, 1.0, 0.1562, 0.5, 0.125, 0.5, 0.125, 1.0, 0.1562, 1.0, 0.125, 0.5, 0.09375, 0.5, 0.09375, 1.0, 0.125, 1.0, 0.09375, 0.5, 0.0625, 0.5, 0.0625, 1.0, 0.09375, 1.0, 0.2968, 0.4854, 0.3418, 0.4717, 0.3833, 0.4496, 0.4197, 0.4197, 0.4496, 0.3833, 0.4717, 0.3418, 0.4854, 0.2968, 0.49, 0.25, 0.4854, 0.2032, 0.4717, 0.1582, 0.4496, 0.1167, 0.4197, 0.08029, 0.3833, 0.05045, 0.3418, 0.02827, 0.2968, 0.01461, 0.25, 0.01, 0.2032, 0.01461, 0.1582, 0.02827, 0.1167, 0.05045, 0.08029, 0.08029, 0.05045, 0.1167, 0.02827, 0.1582, 0.01461, 0.2032, 0.01, 0.25, 0.01461, 0.2968, 0.02827, 0.3418, 0.05045, 0.3833, 0.08029, 0.4197, 0.1167, 0.4496, 0.1582, 0.4717, 0.2032, 0.4854, 0.25, 0.49, 0.0625, 0.5, 0.03125, 0.5, 0.03125, 1.0, 0.0625, 1.0, 0.03125, 0.5, 0.0, 0.5, 0.0, 1.0, 0.03125, 1.0, 0.75, 0.49, 0.7032, 0.4854, 0.6582, 0.4717, 0.6167, 0.4496, 0.5803, 0.4197, 0.5504, 0.3833, 0.5283, 0.3418, 0.5146, 0.2968, 0.51, 0.25, 0.5146, 0.2032, 0.5283, 0.1582, 0.5504, 0.1167, 0.5803, 0.08029, 0.6167, 0.05045, 0.6582, 0.02827, 0.7032, 0.01461, 0.75, 0.01, 0.7968, 0.01461, 0.8418, 0.02827, 0.8833, 0.05045, 0.9197, 0.08029, 0.9496, 0.1167, 0.9717, 0.1582, 0.9854, 0.2032, 0.99, 0.25, 0.9854, 0.2968, 0.9717, 0.3418, 0.9496, 0.3833, 0.9197, 0.4197, 0.8833, 0.4496, 0.8418, 0.4717, 0.7968, 0.4854, 0.1283, 0.7005, 0.1283, 0.7005, 0.1393, 0.5358, 0.1393, 0.5358, 0.5417, 0.04889, 0.5417, 0.2011, 0.625, 0.2011, 0.625, 0.04889, 0.5417, 0.7989, 0.5417, 0.9511, 0.625, 0.9511, 0.625, 0.7989, 0.8646, 0.7233, 0.8646, 0.7233, 0.8483, 0.7396, 0.8483, 0.7396, 0.5417, 0.5489, 0.5417, 0.7011, 0.625, 0.7011, 0.625, 0.5489, 0.4583, 0.5489, 0.4576, 0.5244, 0.3728, 0.5244, 0.375, 0.5489, 0.4576, 0.5244, 0.4556, 0.4859, 0.3669, 0.4859, 0.3728, 0.5244, 0.4556, 0.4859, 0.4583, 0.4511, 0.375, 0.4511, 0.3669, 0.4859, 0.5417, 0.9511, 0.5417, 0.9756, 0.625, 0.9756, 0.625, 0.9511, 0.5417, 0.9756, 0.5417, 1.0, 0.625, 1.0, 0.625, 0.9756, 0.5417, 0.02444, 0.5417, 0.04889, 0.625, 0.04889, 0.625, 0.02444, 0.4583, 0.7989, 0.4556, 0.7641, 0.3669, 0.7641, 0.375, 0.7989, 0.4556, 0.7641, 0.4576, 0.7256, 0.3728, 0.7256, 0.3669, 0.7641, 0.4576, 0.7256, 0.4583, 0.7011, 0.375, 0.7011, 0.3728, 0.7256, 0.4583, 0.2989, 0.4333, 0.3518, 0.2998, 0.3518, 0.375, 0.2989, 0.4333, 0.3518, 0.4313, 0.3252, 0.2938, 0.3252, 0.2998, 0.3518, 0.4313, 0.3252, 0.4583, 0.2011, 0.375, 0.2011, 0.2938, 0.3252, 0.5417, 0.2989, 0.5417, 0.4511, 0.625, 0.4511, 0.625, 0.2989, 0.375, 0.2989, 0.375, 0.4511, 0.4583, 0.4511, 0.4583, 0.2989, 0.4583, 0.9511, 0.4583, 0.9511, 0.4583, 0.7989, 0.4583, 0.7989, 0.7062, 0.3252, 0.625, 0.2011, 0.5417, 0.2011, 0.5687, 0.3252, 0.5417, 0.2989, 0.5417, 0.2989, 0.5417, 0.4511, 0.5417, 0.4511, 0.7002, 0.3518, 0.7062, 0.3252, 0.5687, 0.3252, 0.5667, 0.3518, 0.4583, 0.04889, 0.4583, 0.04889, 0.4583, 0.02444, 0.4583, 0.02444, 0.625, 0.2989, 0.7002, 0.3518, 0.5667, 0.3518, 0.5417, 0.2989, 0.5417, 0.5489, 0.5417, 0.5489, 0.5417, 0.7011, 0.5417, 0.7011, 0.6272, 0.7256, 0.625, 0.7011, 0.5417, 0.7011, 0.5424, 0.7256, 0.4583, 0.4511, 0.4583, 0.4511, 0.4583, 0.2989, 0.4583, 0.2989, 0.6331, 0.7641, 0.6272, 0.7256, 0.5424, 0.7256, 0.5444, 0.7641, 0.4583, 0.7989, 0.4583, 0.7989, 0.4556, 0.7641, 0.4556, 0.7641, 0.625, 0.7989, 0.6331, 0.7641, 0.5444, 0.7641, 0.5417, 0.7989, 0.4583, 0.7011, 0.4583, 0.7011, 0.4583, 0.5489, 0.4583, 0.5489, 0.375, 0.02444, 0.375, 0.04889, 0.4583, 0.04889, 0.4583, 0.02444, 0.5444, 0.7641, 0.5444, 0.7641, 0.5417, 0.7989, 0.5417, 0.7989, 0.375, 0.9756, 0.375, 1.0, 0.4583, 1.0, 0.4583, 0.9756, 0.4583, 0.5489, 0.4583, 0.5489, 0.4576, 0.5244, 0.4576, 0.5244, 0.375, 0.9511, 0.375, 0.9756, 0.4583, 0.9756, 0.4583, 0.9511, 0.4556, 0.7641, 0.4556, 0.7641, 0.4576, 0.7256, 0.4576, 0.7256, 0.6331, 0.4859, 0.625, 0.4511, 0.5417, 0.4511, 0.5444, 0.4859, 0.5424, 0.5244, 0.5424, 0.5244, 0.5417, 0.5489, 0.5417, 0.5489, 0.6272, 0.5244, 0.6331, 0.4859, 0.5444, 0.4859, 0.5424, 0.5244, 0.5424, 0.7256, 0.5424, 0.7256, 0.5444, 0.7641, 0.5444, 0.7641, 0.625, 0.5489, 0.6272, 0.5244, 0.5424, 0.5244, 0.5417, 0.5489, 0.4576, 0.5244, 0.4576, 0.5244, 0.4556, 0.4859, 0.4556, 0.4859, 0.375, 0.5489, 0.375, 0.7011, 0.4583, 0.7011, 0.4583, 0.5489, 0.4576, 0.7256, 0.4576, 0.7256, 0.4583, 0.7011, 0.4583, 0.7011, 0.375, 0.7989, 0.375, 0.9511, 0.4583, 0.9511, 0.4583, 0.7989, 0.5444, 0.4859, 0.5444, 0.4859, 0.5424, 0.5244, 0.5424, 0.5244, 0.375, 0.04889, 0.375, 0.2011, 0.4583, 0.2011, 0.4583, 0.04889, 0.5417, 0.7011, 0.5417, 0.7011, 0.5424, 0.7256, 0.5424, 0.7256, 0.4583, 0.2989, 0.4583, 0.4511, 0.5417, 0.4511, 0.5417, 0.2989, 0.5687, 0.3252, 0.5417, 0.2011, 0.4583, 0.2011, 0.4313, 0.3252, 0.5667, 0.3518, 0.5687, 0.3252, 0.4313, 0.3252, 0.4333, 0.3518, 0.5417, 0.2989, 0.5667, 0.3518, 0.4333, 0.3518, 0.4583, 0.2989, 0.5424, 0.7256, 0.5417, 0.7011, 0.4583, 0.7011, 0.4576, 0.7256, 0.5444, 0.7641, 0.5424, 0.7256, 0.4576, 0.7256, 0.4556, 0.7641, 0.5417, 0.7989, 0.5444, 0.7641, 0.4556, 0.7641, 0.4583, 0.7989, 0.4583, 0.02444, 0.4583, 0.04889, 0.5417, 0.04889, 0.5417, 0.02444, 0.4583, 0.9756, 0.4583, 1.0, 0.5417, 1.0, 0.5417, 0.9756, 0.4583, 0.9511, 0.4583, 0.9756, 0.5417, 0.9756, 0.5417, 0.9511, 0.5444, 0.4859, 0.5417, 0.4511, 0.4583, 0.4511, 0.4556, 0.4859, 0.5424, 0.5244, 0.5444, 0.4859, 0.4556, 0.4859, 0.4576, 0.5244, 0.5417, 0.5489, 0.5424, 0.5244, 0.4576, 0.5244, 0.4583, 0.5489, 0.4583, 0.5489, 0.4583, 0.7011, 0.5417, 0.7011, 0.5417, 0.5489, 0.4583, 0.7989, 0.4583, 0.9511, 0.5417, 0.9511, 0.5417, 0.7989, 0.4583, 0.04889, 0.4583, 0.2011, 0.5417, 0.2011, 0.5417, 0.04889, 0.5417, 0.02444, 0.5417, 0.02444, 0.5417, 0.04889, 0.5417, 0.04889, 0.5417, 0.2011, 0.5417, 0.2011, 0.5687, 0.3252, 0.5687, 0.3252, 0.5417, 0.7989, 0.5417, 0.7989, 0.5417, 0.9511, 0.5417, 0.9511, 0.4583, 1.0, 0.4583, 1.0, 0.4583, 0.9756, 0.4583, 0.9756, 0.4313, 0.3252, 0.4313, 0.3252, 0.4583, 0.2011, 0.4583, 0.2011, 0.4583, 0.2011, 0.4583, 0.2011, 0.4583, 0.04889, 0.4583, 0.04889, 0.5417, 0.9756, 0.5417, 0.9756, 0.5417, 1.0, 0.5417, 1.0, 0.5687, 0.3252, 0.5687, 0.3252, 0.5667, 0.3518, 0.5667, 0.3518, 0.5417, 0.04889, 0.5417, 0.04889, 0.5417, 0.2011, 0.5417, 0.2011, 0.4583, 0.9756, 0.4583, 0.9756, 0.4583, 0.9511, 0.4583, 0.9511, 0.4333, 0.3518, 0.4333, 0.3518, 0.4313, 0.3252, 0.4313, 0.3252, 0.5417, 0.9511, 0.5417, 0.9511, 0.5417, 0.9756, 0.5417, 0.9756, 0.5667, 0.3518, 0.5667, 0.3518, 0.5417, 0.2989, 0.5417, 0.2989, 0.5417, 0.4511, 0.5417, 0.4511, 0.5444, 0.4859, 0.5444, 0.4859, 0.4583, 0.2989, 0.4583, 0.2989, 0.4333, 0.3518, 0.4333, 0.3518, 0.4556, 0.4859, 0.4556, 0.4859, 0.4583, 0.4511, 0.4583, 0.4511, 0.6301, 0.5247, 0.6272, 0.5244, 0.625, 0.5489, 0.6283, 0.549, 0.6378, 0.4932, 0.6331, 0.4859, 0.6272, 0.5244, 0.6301, 0.5247, 0.6728, 0.5022, 0.6739, 0.5, 0.6331, 0.4859, 0.6378, 0.4932, 0.8254, 0.7457, 0.8261, 0.75, 0.8506, 0.7435, 0.8483, 0.7396, 0.8483, 0.7396, 0.8506, 0.7435, 0.8685, 0.7256, 0.8646, 0.7233, 0.8646, 0.7233, 0.8685, 0.7256, 0.875, 0.7011, 0.8707, 0.7003, 0.6378, 0.7564, 0.6331, 0.7641, 0.6739, 0.75, 0.6729, 0.7474, 0.6302, 0.725, 0.6272, 0.7256, 0.6331, 0.7641, 0.6378, 0.7564, 0.6284, 0.7006, 0.625, 0.7011, 0.6272, 0.7256, 0.6302, 0.725, 0.7135, 0.3687, 0.7002, 0.3518, 0.8261, 0.5, 0.812, 0.4897, 0.7211, 0.3526, 0.7062, 0.3252, 0.7002, 0.3518, 0.7135, 0.3687, 0.8566, 0.5321, 0.875, 0.5489, 0.7062, 0.3252, 0.7211, 0.3526, 0.812, 0.4897, 0.8261, 0.5, 0.6739, 0.5, 0.6728, 0.5022, 0.6283, 0.549, 0.625, 0.5489, 0.625, 0.7011, 0.6284, 0.7006, 0.8707, 0.7003, 0.875, 0.7011, 0.875, 0.5489, 0.8566, 0.5321, 0.6729, 0.7474, 0.6739, 0.75, 0.8261, 0.75, 0.8254, 0.7457, 0.6283, 0.549, 0.6284, 0.7006, 0.6302, 0.725, 0.6378, 0.7564, 0.6729, 0.7474, 0.8254, 0.7457, 0.8483, 0.7396, 0.8646, 0.7233, 0.8707, 0.7003, 0.8566, 0.5321, 0.7211, 0.3526, 0.7135, 0.3687, 0.812, 0.4897, 0.6728, 0.5022, 0.6378, 0.4932, 0.6301, 0.5247, 0.6728, 0.5022, 0.6728, 0.5022, 0.812, 0.4897, 0.812, 0.4897, 0.8707, 0.7003, 0.8707, 0.7003, 0.8646, 0.7233, 0.8646, 0.7233, 0.6284, 0.7006, 0.6284, 0.7006, 0.6283, 0.549, 0.6283, 0.549, 0.6729, 0.7474, 0.6729, 0.7474, 0.6378, 0.7564, 0.6378, 0.7564, 0.8566, 0.5321, 0.8566, 0.5321, 0.8707, 0.7003, 0.8707, 0.7003, 0.6378, 0.7564, 0.6378, 0.7564, 0.6302, 0.725, 0.6302, 0.725, 0.6283, 0.549, 0.6283, 0.549, 0.6301, 0.5247, 0.6301, 0.5247, 0.8254, 0.7457, 0.8254, 0.7457, 0.6729, 0.7474, 0.6729, 0.7474, 0.6302, 0.725, 0.6302, 0.725, 0.6284, 0.7006, 0.6284, 0.7006, 0.6301, 0.5247, 0.6301, 0.5247, 0.6378, 0.4932, 0.6378, 0.4932, 0.812, 0.4897, 0.812, 0.4897, 0.7135, 0.3687, 0.7135, 0.3687, 0.6378, 0.4932, 0.6378, 0.4932, 0.6728, 0.5022, 0.6728, 0.5022, 0.7135, 0.3687, 0.7135, 0.3687, 0.7211, 0.3526, 0.7211, 0.3526, 0.8483, 0.7396, 0.8483, 0.7396, 0.8254, 0.7457, 0.8254, 0.7457, 0.7211, 0.3526, 0.7211, 0.3526, 0.8566, 0.5321, 0.8566, 0.5321, 0.3725, 0.549, 0.375, 0.5489, 0.3728, 0.5244, 0.3706, 0.5246, 0.3706, 0.5246, 0.3728, 0.5244, 0.3669, 0.4859, 0.3633, 0.4915, 0.3633, 0.4915, 0.3669, 0.4859, 0.3261, 0.5, 0.3269, 0.5016, 0.1512, 0.7406, 0.1494, 0.7435, 0.1739, 0.75, 0.1745, 0.7468, 0.1345, 0.7238, 0.1315, 0.7256, 0.1494, 0.7435, 0.1512, 0.7406, 0.1283, 0.7005, 0.125, 0.7011, 0.1315, 0.7256, 0.1345, 0.7238, 0.3269, 0.7481, 0.3261, 0.75, 0.3669, 0.7641, 0.3632, 0.7582, 0.3632, 0.7582, 0.3669, 0.7641, 0.3728, 0.7256, 0.3706, 0.7251, 0.3706, 0.7251, 0.3728, 0.7256, 0.375, 0.7011, 0.3725, 0.7007, 0.1849, 0.4919, 0.1739, 0.5, 0.2998, 0.3518, 0.2896, 0.3647, 0.2896, 0.3647, 0.2998, 0.3518, 0.2938, 0.3252, 0.2823, 0.3463, 0.2823, 0.3463, 0.2938, 0.3252, 0.125, 0.5489, 0.1393, 0.5358, 0.3269, 0.5016, 0.3261, 0.5, 0.1739, 0.5, 0.1849, 0.4919, 0.3725, 0.7007, 0.375, 0.7011, 0.375, 0.5489, 0.3725, 0.549, 0.1393, 0.5358, 0.125, 0.5489, 0.125, 0.7011, 0.1283, 0.7005, 0.1745, 0.7468, 0.1739, 0.75, 0.3261, 0.75, 0.3269, 0.7481, 0.1393, 0.5358, 0.1283, 0.7005, 0.1345, 0.7238, 0.1512, 0.7406, 0.1745, 0.7468, 0.3269, 0.7481, 0.3632, 0.7582, 0.3706, 0.7251, 0.3725, 0.7007, 0.3725, 0.549, 0.3706, 0.5246, 0.3633, 0.4915, 0.3269, 0.5016, 0.1849, 0.4919, 0.2896, 0.3647, 0.2823, 0.3463, 0.3706, 0.7251, 0.3706, 0.7251, 0.3632, 0.7582, 0.3632, 0.7582, 0.3706, 0.5246, 0.3706, 0.5246, 0.3725, 0.549, 0.3725, 0.549, 0.3269, 0.7481, 0.3269, 0.7481, 0.1745, 0.7468, 0.1745, 0.7468, 0.3725, 0.7007, 0.3725, 0.7007, 0.3706, 0.7251, 0.3706, 0.7251, 0.3633, 0.4915, 0.3633, 0.4915, 0.3706, 0.5246, 0.3706, 0.5246, 0.2896, 0.3647, 0.2896, 0.3647, 0.1849, 0.4919, 0.1849, 0.4919, 0.3269, 0.5016, 0.3269, 0.5016, 0.3633, 0.4915, 0.3633, 0.4915, 0.2823, 0.3463, 0.2823, 0.3463, 0.2896, 0.3647, 0.2896, 0.3647, 0.1745, 0.7468, 0.1745, 0.7468, 0.1512, 0.7406, 0.1512, 0.7406, 0.1393, 0.5358, 0.1393, 0.5358, 0.2823, 0.3463, 0.2823, 0.3463, 0.1512, 0.7406, 0.1512, 0.7406, 0.1345, 0.7238, 0.1345, 0.7238, 0.1849, 0.4919, 0.1849, 0.4919, 0.3269, 0.5016, 0.3269, 0.5016, 0.1345, 0.7238, 0.1345, 0.7238, 0.1283, 0.7005, 0.1283, 0.7005, 0.3725, 0.549, 0.3725, 0.549, 0.3725, 0.7007, 0.3725, 0.7007, 0.3632, 0.7582, 0.3632, 0.7582, 0.3269, 0.7481, 0.3269, 0.7481, 1.0, 0.5, 0.9688, 0.5, 0.9688, 1.0, 1.0, 1.0, 0.9688, 0.5, 0.9375, 0.5, 0.9375, 1.0, 0.9688, 1.0, 0.9375, 0.5, 0.9062, 0.5, 0.9062, 1.0, 0.9375, 1.0, 0.9062, 0.5, 0.875, 0.5, 0.875, 1.0, 0.9062, 1.0, 0.875, 0.5, 0.8438, 0.5, 0.8438, 1.0, 0.875, 1.0, 0.8438, 0.5, 0.8125, 0.5, 0.8125, 1.0, 0.8438, 1.0, 0.8125, 0.5, 0.7812, 0.5, 0.7812, 1.0, 0.8125, 1.0, 0.7812, 0.5, 0.75, 0.5, 0.75, 1.0, 0.7812, 1.0, 0.75, 0.5, 0.7188, 0.5, 0.7188, 1.0, 0.75, 1.0, 0.7188, 0.5, 0.6875, 0.5, 0.6875, 1.0, 0.7188, 1.0, 0.6875, 0.5, 0.6562, 0.5, 0.6562, 1.0, 0.6875, 1.0, 0.6562, 0.5, 0.625, 0.5, 0.625, 1.0, 0.6562, 1.0, 0.625, 0.5, 0.5938, 0.5, 0.5938, 1.0, 0.625, 1.0, 0.5938, 0.5, 0.5625, 0.5, 0.5625, 1.0, 0.5938, 1.0, 0.5625, 0.5, 0.5312, 0.5, 0.5312, 1.0, 0.5625, 1.0, 0.5312, 0.5, 0.5, 0.5, 0.5, 1.0, 0.5312, 1.0, 0.5, 0.5, 0.4688, 0.5, 0.4688, 1.0, 0.5, 1.0, 0.4688, 0.5, 0.4375, 0.5, 0.4375, 1.0, 0.4688, 1.0, 0.4375, 0.5, 0.4062, 0.5, 0.4062, 1.0, 0.4375, 1.0, 0.4062, 0.5, 0.375, 0.5, 0.375, 1.0, 0.4062, 1.0, 0.375, 0.5, 0.3438, 0.5, 0.3438, 1.0, 0.375, 1.0, 0.3438, 0.5, 0.3125, 0.5, 0.3125, 1.0, 0.3438, 1.0, 0.3125, 0.5, 0.2812, 0.5, 0.2812, 1.0, 0.3125, 1.0, 0.2812, 0.5, 0.25, 0.5, 0.25, 1.0, 0.2812, 1.0, 0.25, 0.5, 0.2188, 0.5, 0.2188, 1.0, 0.25, 1.0, 0.2188, 0.5, 0.1875, 0.5, 0.1875, 1.0, 0.2188, 1.0, 0.1875, 0.5, 0.1562, 0.5, 0.1562, 1.0, 0.1875, 1.0, 0.1562, 0.5, 0.125, 0.5, 0.125, 1.0, 0.1562, 1.0, 0.125, 0.5, 0.09375, 0.5, 0.09375, 1.0, 0.125, 1.0, 0.09375, 0.5, 0.0625, 0.5, 0.0625, 1.0, 0.09375, 1.0, 0.2968, 0.4854, 0.3418, 0.4717, 0.3833, 0.4496, 0.4197, 0.4197, 0.4496, 0.3833, 0.4717, 0.3418, 0.4854, 0.2968, 0.49, 0.25, 0.4854, 0.2032, 0.4717, 0.1582, 0.4496, 0.1167, 0.4197, 0.08029, 0.3833, 0.05045, 0.3418, 0.02827, 0.2968, 0.01461, 0.25, 0.01, 0.2032, 0.01461, 0.1582, 0.02827, 0.1167, 0.05045, 0.08029, 0.08029, 0.05045, 0.1167, 0.02827, 0.1582, 0.01461, 0.2032, 0.01, 0.25, 0.01461, 0.2968, 0.02827, 0.3418, 0.05045, 0.3833, 0.08029, 0.4197, 0.1167, 0.4496, 0.1582, 0.4717, 0.2032, 0.4854, 0.25, 0.49, 0.0625, 0.5, 0.03125, 0.5, 0.03125, 1.0, 0.0625, 1.0, 0.03125, 0.5, 0.0, 0.5, 0.0, 1.0, 0.03125, 1.0, 0.75, 0.49, 0.7032, 0.4854, 0.6582, 0.4717, 0.6167, 0.4496, 0.5803, 0.4197, 0.5504, 0.3833, 0.5283, 0.3418, 0.5146, 0.2968, 0.51, 0.25, 0.5146, 0.2032, 0.5283, 0.1582, 0.5504, 0.1167, 0.5803, 0.08029, 0.6167, 0.05045, 0.6582, 0.02827, 0.7032, 0.01461, 0.75, 0.01, 0.7968, 0.01461, 0.8418, 0.02827, 0.8833, 0.05045, 0.9197, 0.08029, 0.9496, 0.1167, 0.9717, 0.1582, 0.9854, 0.2032, 0.99, 0.25, 0.9854, 0.2968, 0.9717, 0.3418, 0.9496, 0.3833, 0.9197, 0.4197, 0.8833, 0.4496, 0.8418, 0.4717, 0.7968, 0.4854, 0.1283, 0.7005, 0.1393, 0.5358, 0.1393, 0.5358, 0.1283, 0.7005, 0.5417, 0.04889, 0.625, 0.04889, 0.625, 0.2011, 0.5417, 0.2011, 0.5417, 0.7989, 0.625, 0.7989, 0.625, 0.9511, 0.5417, 0.9511, 0.8646, 0.7233, 0.8483, 0.7396, 0.8483, 0.7396, 0.8646, 0.7233, 0.5417, 0.5489, 0.625, 0.5489, 0.625, 0.7011, 0.5417, 0.7011, 0.4583, 0.5489, 0.375, 0.5489, 0.3728, 0.5244, 0.4576, 0.5244, 0.4576, 0.5244, 0.3728, 0.5244, 0.3669, 0.4859, 0.4556, 0.4859, 0.4556, 0.4859, 0.3669, 0.4859, 0.375, 0.4511, 0.4583, 0.4511, 0.5417, 0.9511, 0.625, 0.9511, 0.625, 0.9756, 0.5417, 0.9756, 0.5417, 0.9756, 0.625, 0.9756, 0.625, 1.0, 0.5417, 1.0, 0.5417, 0.02444, 0.625, 0.02444, 0.625, 0.04889, 0.5417, 0.04889, 0.4583, 0.7989, 0.375, 0.7989, 0.3669, 0.7641, 0.4556, 0.7641, 0.4556, 0.7641, 0.3669, 0.7641, 0.3728, 0.7256, 0.4576, 0.7256, 0.4576, 0.7256, 0.3728, 0.7256, 0.375, 0.7011, 0.4583, 0.7011, 0.4583, 0.2989, 0.375, 0.2989, 0.2998, 0.3518, 0.4333, 0.3518, 0.4333, 0.3518, 0.2998, 0.3518, 0.2938, 0.3252, 0.4313, 0.3252, 0.4313, 0.3252, 0.2938, 0.3252, 0.375, 0.2011, 0.4583, 0.2011, 0.5417, 0.2989, 0.625, 0.2989, 0.625, 0.4511, 0.5417, 0.4511, 0.375, 0.2989, 0.4583, 0.2989, 0.4583, 0.4511, 0.375, 0.4511, 0.4583, 0.9511, 0.4583, 0.7989, 0.4583, 0.7989, 0.4583, 0.9511, 0.7062, 0.3252, 0.5687, 0.3252, 0.5417, 0.2011, 0.625, 0.2011, 0.5417, 0.2989, 0.5417, 0.4511, 0.5417, 0.4511, 0.5417, 0.2989, 0.7002, 0.3518, 0.5667, 0.3518, 0.5687, 0.3252, 0.7062, 0.3252, 0.4583, 0.04889, 0.4583, 0.02444, 0.4583, 0.02444, 0.4583, 0.04889, 0.625, 0.2989, 0.5417, 0.2989, 0.5667, 0.3518, 0.7002, 0.3518, 0.5417, 0.5489, 0.5417, 0.7011, 0.5417, 0.7011, 0.5417, 0.5489, 0.6272, 0.7256, 0.5424, 0.7256, 0.5417, 0.7011, 0.625, 0.7011, 0.4583, 0.4511, 0.4583, 0.2989, 0.4583, 0.2989, 0.4583, 0.4511, 0.6331, 0.7641, 0.5444, 0.7641, 0.5424, 0.7256, 0.6272, 0.7256, 0.4583, 0.7989, 0.4556, 0.7641, 0.4556, 0.7641, 0.4583, 0.7989, 0.625, 0.7989, 0.5417, 0.7989, 0.5444, 0.7641, 0.6331, 0.7641, 0.4583, 0.7011, 0.4583, 0.5489, 0.4583, 0.5489, 0.4583, 0.7011, 0.375, 0.02444, 0.4583, 0.02444, 0.4583, 0.04889, 0.375, 0.04889, 0.5444, 0.7641, 0.5417, 0.7989, 0.5417, 0.7989, 0.5444, 0.7641, 0.375, 0.9756, 0.4583, 0.9756, 0.4583, 1.0, 0.375, 1.0, 0.4583, 0.5489, 0.4576, 0.5244, 0.4576, 0.5244, 0.4583, 0.5489, 0.375, 0.9511, 0.4583, 0.9511, 0.4583, 0.9756, 0.375, 0.9756, 0.4556, 0.7641, 0.4576, 0.7256, 0.4576, 0.7256, 0.4556, 0.7641, 0.6331, 0.4859, 0.5444, 0.4859, 0.5417, 0.4511, 0.625, 0.4511, 0.5424, 0.5244, 0.5417, 0.5489, 0.5417, 0.5489, 0.5424, 0.5244, 0.6272, 0.5244, 0.5424, 0.5244, 0.5444, 0.4859, 0.6331, 0.4859, 0.5424, 0.7256, 0.5444, 0.7641, 0.5444, 0.7641, 0.5424, 0.7256, 0.625, 0.5489, 0.5417, 0.5489, 0.5424, 0.5244, 0.6272, 0.5244, 0.4576, 0.5244, 0.4556, 0.4859, 0.4556, 0.4859, 0.4576, 0.5244, 0.375, 0.5489, 0.4583, 0.5489, 0.4583, 0.7011, 0.375, 0.7011, 0.4576, 0.7256, 0.4583, 0.7011, 0.4583, 0.7011, 0.4576, 0.7256, 0.375, 0.7989, 0.4583, 0.7989, 0.4583, 0.9511, 0.375, 0.9511, 0.5444, 0.4859, 0.5424, 0.5244, 0.5424, 0.5244, 0.5444, 0.4859, 0.375, 0.04889, 0.4583, 0.04889, 0.4583, 0.2011, 0.375, 0.2011, 0.5417, 0.7011, 0.5424, 0.7256, 0.5424, 0.7256, 0.5417, 0.7011, 0.4583, 0.2989, 0.5417, 0.2989, 0.5417, 0.4511, 0.4583, 0.4511, 0.5687, 0.3252, 0.4313, 0.3252, 0.4583, 0.2011, 0.5417, 0.2011, 0.5667, 0.3518, 0.4333, 0.3518, 0.4313, 0.3252, 0.5687, 0.3252, 0.5417, 0.2989, 0.4583, 0.2989, 0.4333, 0.3518, 0.5667, 0.3518, 0.5424, 0.7256, 0.4576, 0.7256, 0.4583, 0.7011, 0.5417, 0.7011, 0.5444, 0.7641, 0.4556, 0.7641, 0.4576, 0.7256, 0.5424, 0.7256, 0.5417, 0.7989, 0.4583, 0.7989, 0.4556, 0.7641, 0.5444, 0.7641, 0.4583, 0.02444, 0.5417, 0.02444, 0.5417, 0.04889, 0.4583, 0.04889, 0.4583, 0.9756, 0.5417, 0.9756, 0.5417, 1.0, 0.4583, 1.0, 0.4583, 0.9511, 0.5417, 0.9511, 0.5417, 0.9756, 0.4583, 0.9756, 0.5444, 0.4859, 0.4556, 0.4859, 0.4583, 0.4511, 0.5417, 0.4511, 0.5424, 0.5244, 0.4576, 0.5244, 0.4556, 0.4859, 0.5444, 0.4859, 0.5417, 0.5489, 0.4583, 0.5489, 0.4576, 0.5244, 0.5424, 0.5244, 0.4583, 0.5489, 0.5417, 0.5489, 0.5417, 0.7011, 0.4583, 0.7011, 0.4583, 0.7989, 0.5417, 0.7989, 0.5417, 0.9511, 0.4583, 0.9511, 0.4583, 0.04889, 0.5417, 0.04889, 0.5417, 0.2011, 0.4583, 0.2011, 0.5417, 0.02444, 0.5417, 0.04889, 0.5417, 0.04889, 0.5417, 0.02444, 0.5417, 0.2011, 0.5687, 0.3252, 0.5687, 0.3252, 0.5417, 0.2011, 0.5417, 0.7989, 0.5417, 0.9511, 0.5417, 0.9511, 0.5417, 0.7989, 0.4583, 1.0, 0.4583, 0.9756, 0.4583, 0.9756, 0.4583, 1.0, 0.4313, 0.3252, 0.4583, 0.2011, 0.4583, 0.2011, 0.4313, 0.3252, 0.4583, 0.2011, 0.4583, 0.04889, 0.4583, 0.04889, 0.4583, 0.2011, 0.5417, 0.9756, 0.5417, 1.0, 0.5417, 1.0, 0.5417, 0.9756, 0.5687, 0.3252, 0.5667, 0.3518, 0.5667, 0.3518, 0.5687, 0.3252, 0.5417, 0.04889, 0.5417, 0.2011, 0.5417, 0.2011, 0.5417, 0.04889, 0.4583, 0.9756, 0.4583, 0.9511, 0.4583, 0.9511, 0.4583, 0.9756, 0.4333, 0.3518, 0.4313, 0.3252, 0.4313, 0.3252, 0.4333, 0.3518, 0.5417, 0.9511, 0.5417, 0.9756, 0.5417, 0.9756, 0.5417, 0.9511, 0.5667, 0.3518, 0.5417, 0.2989, 0.5417, 0.2989, 0.5667, 0.3518, 0.5417, 0.4511, 0.5444, 0.4859, 0.5444, 0.4859, 0.5417, 0.4511, 0.4583, 0.2989, 0.4333, 0.3518, 0.4333, 0.3518, 0.4583, 0.2989, 0.4556, 0.4859, 0.4583, 0.4511, 0.4583, 0.4511, 0.4556, 0.4859, 0.6301, 0.5247, 0.6283, 0.549, 0.625, 0.5489, 0.6272, 0.5244, 0.6378, 0.4932, 0.6301, 0.5247, 0.6272, 0.5244, 0.6331, 0.4859, 0.6728, 0.5022, 0.6378, 0.4932, 0.6331, 0.4859, 0.6739, 0.5, 0.8254, 0.7457, 0.8483, 0.7396, 0.8506, 0.7435, 0.8261, 0.75, 0.8483, 0.7396, 0.8646, 0.7233, 0.8685, 0.7256, 0.8506, 0.7435, 0.8646, 0.7233, 0.8707, 0.7003, 0.875, 0.7011, 0.8685, 0.7256, 0.6378, 0.7564, 0.6729, 0.7474, 0.6739, 0.75, 0.6331, 0.7641, 0.6302, 0.725, 0.6378, 0.7564, 0.6331, 0.7641, 0.6272, 0.7256, 0.6284, 0.7006, 0.6302, 0.725, 0.6272, 0.7256, 0.625, 0.7011, 0.7135, 0.3687, 0.812, 0.4897, 0.8261, 0.5, 0.7002, 0.3518, 0.7211, 0.3526, 0.7135, 0.3687, 0.7002, 0.3518, 0.7062, 0.3252, 0.8566, 0.5321, 0.7211, 0.3526, 0.7062, 0.3252, 0.875, 0.5489, 0.812, 0.4897, 0.6728, 0.5022, 0.6739, 0.5, 0.8261, 0.5, 0.6283, 0.549, 0.6284, 0.7006, 0.625, 0.7011, 0.625, 0.5489, 0.8707, 0.7003, 0.8566, 0.5321, 0.875, 0.5489, 0.875, 0.7011, 0.6729, 0.7474, 0.8254, 0.7457, 0.8261, 0.75, 0.6739, 0.75, 0.6283, 0.549, 0.6301, 0.5247, 0.6378, 0.4932, 0.6728, 0.5022, 0.812, 0.4897, 0.7135, 0.3687, 0.7211, 0.3526, 0.8566, 0.5321, 0.8707, 0.7003, 0.8646, 0.7233, 0.8483, 0.7396, 0.8254, 0.7457, 0.6729, 0.7474, 0.6378, 0.7564, 0.6302, 0.725, 0.6284, 0.7006, 0.6728, 0.5022, 0.812, 0.4897, 0.812, 0.4897, 0.6728, 0.5022, 0.8707, 0.7003, 0.8646, 0.7233, 0.8646, 0.7233, 0.8707, 0.7003, 0.6284, 0.7006, 0.6283, 0.549, 0.6283, 0.549, 0.6284, 0.7006, 0.6729, 0.7474, 0.6378, 0.7564, 0.6378, 0.7564, 0.6729, 0.7474, 0.8566, 0.5321, 0.8707, 0.7003, 0.8707, 0.7003, 0.8566, 0.5321, 0.6378, 0.7564, 0.6302, 0.725, 0.6302, 0.725, 0.6378, 0.7564, 0.6283, 0.549, 0.6301, 0.5247, 0.6301, 0.5247, 0.6283, 0.549, 0.8254, 0.7457, 0.6729, 0.7474, 0.6729, 0.7474, 0.8254, 0.7457, 0.6302, 0.725, 0.6284, 0.7006, 0.6284, 0.7006, 0.6302, 0.725, 0.6301, 0.5247, 0.6378, 0.4932, 0.6378, 0.4932, 0.6301, 0.5247, 0.812, 0.4897, 0.7135, 0.3687, 0.7135, 0.3687, 0.812, 0.4897, 0.6378, 0.4932, 0.6728, 0.5022, 0.6728, 0.5022, 0.6378, 0.4932, 0.7135, 0.3687, 0.7211, 0.3526, 0.7211, 0.3526, 0.7135, 0.3687, 0.8483, 0.7396, 0.8254, 0.7457, 0.8254, 0.7457, 0.8483, 0.7396, 0.7211, 0.3526, 0.8566, 0.5321, 0.8566, 0.5321, 0.7211, 0.3526, 0.3725, 0.549, 0.3706, 0.5246, 0.3728, 0.5244, 0.375, 0.5489, 0.3706, 0.5246, 0.3633, 0.4915, 0.3669, 0.4859, 0.3728, 0.5244, 0.3633, 0.4915, 0.3269, 0.5016, 0.3261, 0.5, 0.3669, 0.4859, 0.1512, 0.7406, 0.1745, 0.7468, 0.1739, 0.75, 0.1494, 0.7435, 0.1345, 0.7238, 0.1512, 0.7406, 0.1494, 0.7435, 0.1315, 0.7256, 0.1283, 0.7005, 0.1345, 0.7238, 0.1315, 0.7256, 0.125, 0.7011, 0.3269, 0.7481, 0.3632, 0.7582, 0.3669, 0.7641, 0.3261, 0.75, 0.3632, 0.7582, 0.3706, 0.7251, 0.3728, 0.7256, 0.3669, 0.7641, 0.3706, 0.7251, 0.3725, 0.7007, 0.375, 0.7011, 0.3728, 0.7256, 0.1849, 0.4919, 0.2896, 0.3647, 0.2998, 0.3518, 0.1739, 0.5, 0.2896, 0.3647, 0.2823, 0.3463, 0.2938, 0.3252, 0.2998, 0.3518, 0.2823, 0.3463, 0.1393, 0.5358, 0.125, 0.5489, 0.2938, 0.3252, 0.3269, 0.5016, 0.1849, 0.4919, 0.1739, 0.5, 0.3261, 0.5, 0.3725, 0.7007, 0.3725, 0.549, 0.375, 0.5489, 0.375, 0.7011, 0.1393, 0.5358, 0.1283, 0.7005, 0.125, 0.7011, 0.125, 0.5489, 0.1745, 0.7468, 0.3269, 0.7481, 0.3261, 0.75, 0.1739, 0.75, 0.1393, 0.5358, 0.2823, 0.3463, 0.2896, 0.3647, 0.1849, 0.4919, 0.3269, 0.5016, 0.3633, 0.4915, 0.3706, 0.5246, 0.3725, 0.549, 0.3725, 0.7007, 0.3706, 0.7251, 0.3632, 0.7582, 0.3269, 0.7481, 0.1745, 0.7468, 0.1512, 0.7406, 0.1345, 0.7238, 0.1283, 0.7005, 0.3706, 0.7251, 0.3632, 0.7582, 0.3632, 0.7582, 0.3706, 0.7251, 0.3706, 0.5246, 0.3725, 0.549, 0.3725, 0.549, 0.3706, 0.5246, 0.3269, 0.7481, 0.1745, 0.7468, 0.1745, 0.7468, 0.3269, 0.7481, 0.3725, 0.7007, 0.3706, 0.7251, 0.3706, 0.7251, 0.3725, 0.7007, 0.3633, 0.4915, 0.3706, 0.5246, 0.3706, 0.5246, 0.3633, 0.4915, 0.2896, 0.3647, 0.1849, 0.4919, 0.1849, 0.4919, 0.2896, 0.3647, 0.3269, 0.5016, 0.3633, 0.4915, 0.3633, 0.4915, 0.3269, 0.5016, 0.2823, 0.3463, 0.2896, 0.3647, 0.2896, 0.3647, 0.2823, 0.3463, 0.1745, 0.7468, 0.1512, 0.7406, 0.1512, 0.7406, 0.1745, 0.7468, 0.1393, 0.5358, 0.2823, 0.3463, 0.2823, 0.3463, 0.1393, 0.5358, 0.1512, 0.7406, 0.1345, 0.7238, 0.1345, 0.7238, 0.1512, 0.7406, 0.1849, 0.4919, 0.3269, 0.5016, 0.3269, 0.5016, 0.1849, 0.4919, 0.1345, 0.7238, 0.1283, 0.7005, 0.1283, 0.7005, 0.1345, 0.7238, 0.3725, 0.549, 0.3725, 0.7007, 0.3725, 0.7007, 0.3725, 0.549, 0.3632, 0.7582, 0.3269, 0.7481, 0.3269, 0.7481, 0.3632, 0.7582, 1.0, 0.5, 1.0, 1.0, 0.9688, 1.0, 0.9688, 0.5, 0.9688, 0.5, 0.9688, 1.0, 0.9375, 1.0, 0.9375, 0.5, 0.9375, 0.5, 0.9375, 1.0, 0.9062, 1.0, 0.9062, 0.5, 0.9062, 0.5, 0.9062, 1.0, 0.875, 1.0, 0.875, 0.5, 0.875, 0.5, 0.875, 1.0, 0.8438, 1.0, 0.8438, 0.5, 0.8438, 0.5, 0.8438, 1.0, 0.8125, 1.0, 0.8125, 0.5, 0.8125, 0.5, 0.8125, 1.0, 0.7812, 1.0, 0.7812, 0.5, 0.7812, 0.5, 0.7812, 1.0, 0.75, 1.0, 0.75, 0.5, 0.75, 0.5, 0.75, 1.0, 0.7188, 1.0, 0.7188, 0.5, 0.7188, 0.5, 0.7188, 1.0, 0.6875, 1.0, 0.6875, 0.5, 0.6875, 0.5, 0.6875, 1.0, 0.6562, 1.0, 0.6562, 0.5, 0.6562, 0.5, 0.6562, 1.0, 0.625, 1.0, 0.625, 0.5, 0.625, 0.5, 0.625, 1.0, 0.5938, 1.0, 0.5938, 0.5, 0.5938, 0.5, 0.5938, 1.0, 0.5625, 1.0, 0.5625, 0.5, 0.5625, 0.5, 0.5625, 1.0, 0.5312, 1.0, 0.5312, 0.5, 0.5312, 0.5, 0.5312, 1.0, 0.5, 1.0, 0.5, 0.5, 0.5, 0.5, 0.5, 1.0, 0.4688, 1.0, 0.4688, 0.5, 0.4688, 0.5, 0.4688, 1.0, 0.4375, 1.0, 0.4375, 0.5, 0.4375, 0.5, 0.4375, 1.0, 0.4062, 1.0, 0.4062, 0.5, 0.4062, 0.5, 0.4062, 1.0, 0.375, 1.0, 0.375, 0.5, 0.375, 0.5, 0.375, 1.0, 0.3438, 1.0, 0.3438, 0.5, 0.3438, 0.5, 0.3438, 1.0, 0.3125, 1.0, 0.3125, 0.5, 0.3125, 0.5, 0.3125, 1.0, 0.2812, 1.0, 0.2812, 0.5, 0.2812, 0.5, 0.2812, 1.0, 0.25, 1.0, 0.25, 0.5, 0.25, 0.5, 0.25, 1.0, 0.2188, 1.0, 0.2188, 0.5, 0.2188, 0.5, 0.2188, 1.0, 0.1875, 1.0, 0.1875, 0.5, 0.1875, 0.5, 0.1875, 1.0, 0.1562, 1.0, 0.1562, 0.5, 0.1562, 0.5, 0.1562, 1.0, 0.125, 1.0, 0.125, 0.5, 0.125, 0.5, 0.125, 1.0, 0.09375, 1.0, 0.09375, 0.5, 0.09375, 0.5, 0.09375, 1.0, 0.0625, 1.0, 0.0625, 0.5, 0.2968, 0.4854, 0.25, 0.49, 0.2032, 0.4854, 0.1582, 0.4717, 0.1167, 0.4496, 0.08029, 0.4197, 0.05045, 0.3833, 0.02827, 0.3418, 0.01461, 0.2968, 0.01, 0.25, 0.01461, 0.2032, 0.02827, 0.1582, 0.05045, 0.1167, 0.08029, 0.08029, 0.1167, 0.05045, 0.1582, 0.02827, 0.2032, 0.01461, 0.25, 0.01, 0.2968, 0.01461, 0.3418, 0.02827, 0.3833, 0.05045, 0.4197, 0.08029, 0.4496, 0.1167, 0.4717, 0.1582, 0.4854, 0.2032, 0.49, 0.25, 0.4854, 0.2968, 0.4717, 0.3418, 0.4496, 0.3833, 0.4197, 0.4197, 0.3833, 0.4496, 0.3418, 0.4717, 0.0625, 0.5, 0.0625, 1.0, 0.03125, 1.0, 0.03125, 0.5, 0.03125, 0.5, 0.03125, 1.0, 0.0, 1.0, 0.0, 0.5, 0.75, 0.49, 0.7968, 0.4854, 0.8418, 0.4717, 0.8833, 0.4496, 0.9197, 0.4197, 0.9496, 0.3833, 0.9717, 0.3418, 0.9854, 0.2968, 0.99, 0.25, 0.9854, 0.2032, 0.9717, 0.1582, 0.9496, 0.1167, 0.9197, 0.08029, 0.8833, 0.05045, 0.8418, 0.02827, 0.7968, 0.01461, 0.75, 0.01, 0.7032, 0.01461, 0.6582, 0.02827, 0.6167, 0.05045, 0.5803, 0.08029, 0.5504, 0.1167, 0.5283, 0.1582, 0.5146, 0.2032, 0.51, 0.25, 0.5146, 0.2968, 0.5283, 0.3418, 0.5504, 0.3833, 0.5803, 0.4197, 0.6167, 0.4496, 0.6582, 0.4717, 0.7032, 0.4854])
me_cube.materials.append(mat_material)
me_cube.use_remesh_preserve_volume = False
me_cube.use_remesh_preserve_attributes = False
me_cube.use_mirror_vertex_groups = False
me_cube.update()

# ---- objects
ob_cube = bpy.data.objects.new('Cube', me_cube)

# ---- transforms, parenting, visibility, modifiers, constraints
ob_cube.location = (0.0, 0.0, 0.0)
ob_cube.lock_rotations_4d = False
ob_cube.empty_display_type = 'ARROWS'
ob_cube.lineart.crease_threshold = 0.0

# ---- collection membership
col_collection.objects.link(ob_cube)

# ---- scene / render settings (as saved in the file)
scene.frame_start = 1; scene.frame_end = 250; scene.frame_set(1)
scene.render.engine = 'BLENDER_EEVEE_NEXT'
scene.cycles.use_denoising = False
scene.cycles.samples = 128
scene.cycles.sampling_pattern = 'TABULATED_SOBOL'
scene.cycles.use_adaptive_sampling = False
scene.cycles.use_light_tree = False
scene.view_settings.view_transform = 'Filmic'
bpy.context.view_layer.update()

# ---- added for rendering (the .blend has no active camera and no usable light): camera, sun
cam_auto = bpy.data.cameras.new('AutoCamera')
cam_auto.lens = 50.0
cam_auto.sensor_width = 36.0
cam_auto.clip_end = 1000.0
ob_auto_camera = bpy.data.objects.new('AutoCamera', cam_auto)
scene.collection.objects.link(ob_auto_camera)
ob_auto_camera.location = (5.29847, -6.35816, 5.63552)
ob_auto_camera.rotation_euler = (1.09748, -7.21219e-08, 0.694738)
scene.camera = ob_auto_camera
light_auto_sun = bpy.data.lights.new('AutoSun', 'SUN')
light_auto_sun.energy = 3.0
light_auto_sun.angle = 0.0523599
ob_auto_sun = bpy.data.objects.new('AutoSun', light_auto_sun)
scene.collection.objects.link(ob_auto_sun)
ob_auto_sun.rotation_euler = (0.872665, 0.174533, 0.523599)
bpy.context.view_layer.update()
